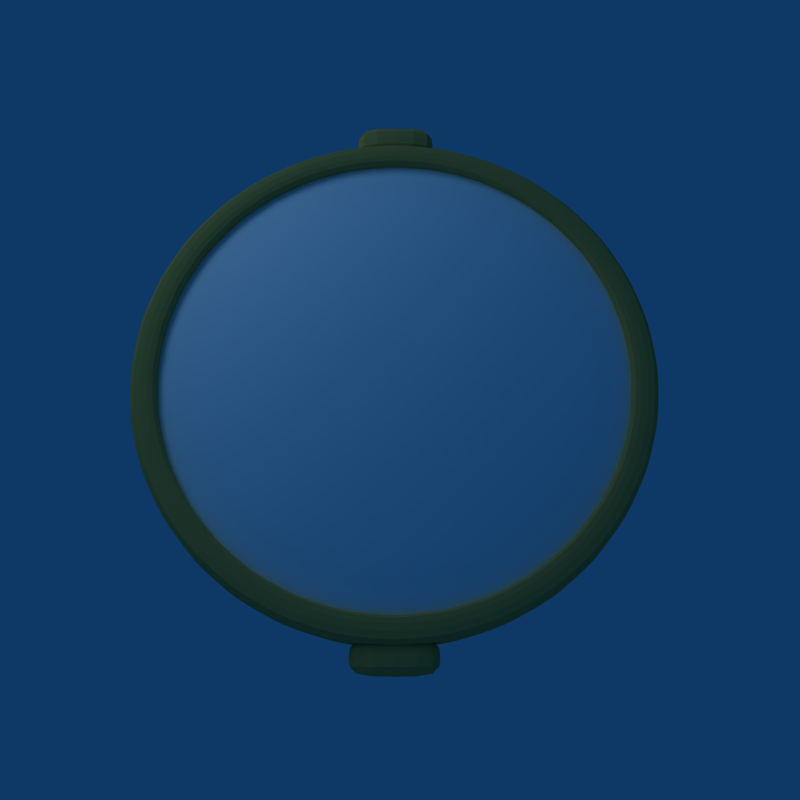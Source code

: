 # Source: compass.blend  (saved by Blender 2.48.1; exported with 4.5.12 LTS)
import bpy
from mathutils import Matrix  # noqa: F401  (used for matrix-valued properties, if any)

bpy.ops.wm.read_factory_settings(use_empty=True)
scene = bpy.context.scene
scene.name = 'Scene'

# ---- collections
col_collection_1 = bpy.data.collections.new('Collection 1'); scene.collection.children.link(col_collection_1)

# ---- materials (node trees are filled in below, after node groups)
mat_material_009 = bpy.data.materials.new('Material.009')
mat_material_009.alpha_threshold = 0.0
mat_material_009.diffuse_color = (0.08015, 0.08015, 0.08015, 1.0)
mat_material_009.roughness = 0.5
mat_material_009.line_color = (0.0, 0.0, 0.0, 1.0)
mat_material = bpy.data.materials.new('Material')
mat_material.alpha_threshold = 0.0
mat_material.preview_render_type = 'FLAT'
mat_material.diffuse_color = (0.8382, 0.8253, 0.7542, 1.0)
mat_material.roughness = 0.5
mat_material.line_color = (0.0, 0.0, 0.0, 1.0)
mat_material_004 = bpy.data.materials.new('Material.004')
mat_material_004.alpha_threshold = 0.0
mat_material_004.diffuse_color = (0.6757, 0.00888, 0.00888, 1.0)
mat_material_004.roughness = 0.5
mat_material_004.specular_intensity = 0.0
mat_material_004.line_color = (0.0, 0.0, 0.0, 1.0)
mat_material_005 = bpy.data.materials.new('Material.005')
mat_material_005.alpha_threshold = 0.0
mat_material_005.diffuse_color = (1.0, 1.0, 1.0, 1.0)
mat_material_005.roughness = 0.5
mat_material_005.specular_intensity = 0.6727
mat_material_005.line_color = (0.0, 0.0, 0.0, 0.2898)
mat_material_003 = bpy.data.materials.new('Material.003')
mat_material_003.alpha_threshold = 0.0
mat_material_003.diffuse_color = (0.4118, 0.4118, 0.4118, 1.0)
mat_material_003.roughness = 0.5
mat_material_003.line_color = (0.0, 0.0, 0.0, 1.0)
mat_material_001 = bpy.data.materials.new('Material.001')
mat_material_001.alpha_threshold = 0.0
mat_material_001.preview_render_type = 'FLAT'
mat_material_001.diffuse_color = (0.7742, 0.6437, 0.3298, 1.0)
mat_material_001.roughness = 0.5
mat_material_001.specular_intensity = 0.3465
mat_material_001.line_color = (0.0, 0.0, 0.0, 1.0)

# ---- material node trees

# ---- world
world_world = bpy.data.worlds.new('World'); scene.world = world_world
world_world.color = (0.05656, 0.2208, 0.4)
world_world.use_sun_shadow = False
world_world.sun_shadow_jitter_overblur = 0.0
world_world.cycles.sampling_method = 'MANUAL'
world_world.cycles.sample_map_resolution = 256

# ---- cameras
cam_camera = bpy.data.cameras.new('Camera')
cam_camera.passepartout_alpha = 0.2
cam_camera.clip_end = 100.0
cam_camera.lens = 35.0
cam_camera.ortho_scale = 7.314
cam_camera.show_passepartout = False
cam_camera.show_safe_areas = True
cam_camera.dof.focus_distance = 0.0
cam_camera.dof.aperture_fstop = 128.0

# ---- lights
light_spot_002 = bpy.data.lights.new('Spot.002', 'POINT')
light_spot_002.transmission_factor = 0.0
light_spot_002.cutoff_distance = 30.0
light_spot_002.energy = 40.41
light_spot_002.shadow_buffer_clip_start = 1.001
light_spot_002.shadow_soft_size = 1.0
light_spot_002.shadow_maximum_resolution = 0.006
light_spot_002.use_absolute_resolution = True
light_spot_002.cycles.use_multiple_importance_sampling = False
light_spot_001 = bpy.data.lights.new('Spot.001', 'POINT')
light_spot_001.transmission_factor = 0.0
light_spot_001.cutoff_distance = 30.0
light_spot_001.energy = 64.4
light_spot_001.shadow_buffer_clip_start = 1.001
light_spot_001.shadow_soft_size = 1.0
light_spot_001.shadow_maximum_resolution = 0.006
light_spot_001.use_absolute_resolution = True
light_spot_001.cycles.use_multiple_importance_sampling = False
light_spot = bpy.data.lights.new('Spot', 'POINT')
light_spot.transmission_factor = 0.0
light_spot.cutoff_distance = 30.0
light_spot.energy = 100.0
light_spot.shadow_buffer_clip_start = 1.001
light_spot.shadow_soft_size = 1.0
light_spot.shadow_maximum_resolution = 0.006
light_spot.use_absolute_resolution = True
light_spot.cycles.use_multiple_importance_sampling = False

# ---- meshes
me_plane_002 = bpy.data.meshes.new('Plane.002')
me_plane_002.from_pydata([(-0.1703, -0.04564, 0.0), (-0.1703, 0.04564, 0.0), (-0.529, 0.01026, 0.0), (-0.529, -0.01026, 0.0), (-0.1732, 0.4999, 0.0), (-0.1537, 0.5063, 0.0), (-0.01344, 0.1702, 0.0), (-0.1003, 0.142, 0.0), (0.09987, 0.1334, 0.0), (0.1535, 0.05957, 0.0), (0.434, 0.3026, 0.0), (0.4219, 0.3192, 0.0), (0.434, -0.3026, 0.0), (0.4219, -0.3192, 0.0), (0.09987, -0.1334, 0.0), (0.1535, -0.05957, 0.0), (-0.01344, -0.1702, 0.0), (-0.1003, -0.142, 0.0), (-0.1732, -0.4999, 0.0), (-0.1537, -0.5063, 0.0), (0.1273, 0.1273, 0.006921), (0.1497, 0.1001, 0.006921), (0.1664, 0.06892, 0.006921), (0.1766, 0.03513, 0.006921), (0.1801, -1.056e-07, 0.006921), (0.1766, -0.03513, 0.006921), (0.1664, -0.06892, 0.006921), (0.1497, -0.1001, 0.006921), (0.1273, -0.1273, 0.006921), (0.1001, -0.1497, 0.006921), (0.06892, -0.1664, 0.006921), (0.03513, -0.1766, 0.006921), (-1.747e-07, -0.1801, 0.006921), (-0.03513, -0.1766, 0.006921), (-0.06892, -0.1664, 0.006921), (-0.1001, -0.1497, 0.006921), (-0.1273, -0.1273, 0.006921), (-0.1497, -0.1001, 0.006921), (-0.1664, -0.06892, 0.006921), (-0.1766, -0.03513, 0.006921), (-0.1801, 5.473e-08, 0.006921), (-0.1766, 0.03513, 0.006921), (-0.1664, 0.06892, 0.006921), (-0.1497, 0.1001, 0.006921), (-0.1273, 0.1273, 0.006921), (-0.1001, 0.1497, 0.006921), (-0.06892, 0.1664, 0.006921), (-0.03513, 0.1766, 0.006921), (1.73e-07, 0.1801, 0.006921), (0.03513, 0.1766, 0.006921), (0.06892, 0.1664, 0.006921), (0.1001, 0.1497, 0.006921), (0.09699, 0.09699, 0.01192), (0.114, 0.0762, 0.01192), (0.1267, 0.05249, 0.01192), (0.1345, 0.02676, 0.01192), (0.1372, -1.158e-07, 0.01192), (0.1345, -0.02676, 0.01192), (0.1267, -0.05249, 0.01192), (0.114, -0.0762, 0.01192), (0.09699, -0.09699, 0.01192), (0.0762, -0.114, 0.01192), (0.05249, -0.1267, 0.01192), (0.02676, -0.1345, 0.01192), (-1.584e-07, -0.1372, 0.01192), (-0.02676, -0.1345, 0.01192), (-0.05249, -0.1267, 0.01192), (-0.0762, -0.114, 0.01192), (-0.09699, -0.09699, 0.01192), (-0.114, -0.0762, 0.01192), (-0.1267, -0.05249, 0.01192), (-0.1345, -0.02676, 0.01192), (-0.1372, 1.418e-08, 0.01192), (-0.1345, 0.02676, 0.01192), (-0.1267, 0.05249, 0.01192), (-0.114, 0.0762, 0.01192), (-0.09699, 0.09699, 0.01192), (-0.0762, 0.114, 0.01192), (-0.05249, 0.1267, 0.01192), (-0.02676, 0.1345, 0.01192), (1.145e-07, 0.1372, 0.01192), (0.02676, 0.1345, 0.01192), (0.05249, 0.1267, 0.01192), (0.0762, 0.114, 0.01192), (0.07358, -0.225, 0.003114), (0.0648, -0.2277, 0.003114), (-0.0006694, -0.1754, 0.003399), (0.0874, -0.1485, 0.003399), (0.1613, 0.03961, 0.003399), (0.1597, -0.05247, 0.003399), (0.2365, -0.008721, 0.003114), (0.2367, 0.0004602, 0.003114), (0.0727, 0.2253, 0.003114), (0.08139, 0.2223, 0.003114), (0.0924, 0.1381, 0.003399), (0.005325, 0.168, 0.003399), (-0.165, 0.05936, 0.003399), (-0.1096, 0.1329, 0.003399), (-0.1862, 0.1461, 0.003114), (-0.1918, 0.1388, 0.003114), (-0.1912, -0.1395, 0.003114), (-0.1965, -0.132, 0.003114), (-0.1671, -0.06082, 0.003399), (-0.1143, -0.1363, 0.003399), (-0.275, 0.7039, 0.003417), (-0.1757, 0.734, 0.003417), (-0.2208, 0.8098, 0.003096), (-0.2718, 0.7944, 0.003096), (0.6123, 0.4248, 0.003077), (0.6973, 0.4901, 0.003077), (0.7177, 0.4611, 0.003436), (0.6321, 0.3956, 0.003436), (0.6306, 0.4481, 0.003077), (0.6733, 0.4809, 0.003077), (0.61, 0.5424, 0.003077), (0.5826, 0.5213, 0.003077), (0.6982, -0.3772, 0.003114), (0.6825, -0.4219, 0.003114), (0.6667, -0.4427, 0.003114), (0.6215, -0.4683, 0.003114), (0.6335, -0.4001, 0.003114), (0.7199, -0.4064, 0.003114), (0.7224, -0.4228, 0.003114), (0.6523, -0.4838, 0.003114), (0.6738, -0.4804, 0.003114), (-0.2641, -0.7973, 0.003114), (-0.2478, -0.7174, 0.003114), (-0.2039, -0.7277, 0.003114), (-0.2202, -0.8077, 0.003114), (-0.1118, -0.8317, 0.003114), (-0.09552, -0.7518, 0.003114), (-0.1383, -0.7411, 0.003114), (-0.1546, -0.821, 0.003114), (-0.1978, -0.7826, 0.003114), (-0.1928, -0.7566, 0.003114), (-0.1657, -0.7623, 0.003114), (-0.1707, -0.7882, 0.003114), (-0.7469, 0.08752, 0.003092), (-0.7483, 0.03298, 0.003092), (-0.836, 0.03533, 0.003421), (-0.8344, 0.09789, 0.003421), (-0.8387, 0.01184, 0.003421), (-0.8384, -0.008553, 0.003421), (-0.7535, -0.01073, 0.003092), (-0.7508, 0.006247, 0.003092), (0.6598, -0.4228, 0.003114), (0.6776, -0.3748, 0.003114), (0.6158, -0.4481, 0.003114)], [], [(3, 0, 1, 2), (4, 7, 6, 5), (11, 8, 9, 10), (12, 15, 14, 13), (19, 16, 17, 18), (21, 20, 52, 53), (22, 21, 53, 54), (23, 22, 54, 55), (24, 23, 55, 56), (25, 24, 56, 57), (26, 25, 57, 58), (27, 26, 58, 59), (28, 27, 59, 60), (29, 28, 60, 61), (30, 29, 61, 62), (31, 30, 62, 63), (32, 31, 63, 64), (33, 32, 64, 65), (34, 33, 65, 66), (35, 34, 66, 67), (36, 35, 67, 68), (37, 36, 68, 69), (38, 37, 69, 70), (39, 38, 70, 71), (40, 39, 71, 72), (41, 40, 72, 73), (42, 41, 73, 74), (43, 42, 74, 75), (44, 43, 75, 76), (45, 44, 76, 77), (46, 45, 77, 78), (47, 46, 78, 79), (48, 47, 79, 80), (49, 48, 80, 81), (50, 49, 81, 82), (51, 50, 82, 83), (20, 51, 83, 52), (84, 87, 86, 85), (91, 88, 89, 90), (92, 95, 94, 93), (99, 96, 97, 98), (100, 103, 102, 101), (107, 104, 105, 106), (108, 111, 110, 109), (108, 109, 113, 112), (112, 113, 114, 115), (116, 117, 122, 121), (118, 119, 123, 124), (128, 127, 126, 125), (129, 130, 131, 132), (136, 135, 134, 133), (137, 140, 139, 138), (144, 141, 142, 143), (145, 118, 117), (116, 145, 117), (145, 119, 118), (147, 119, 145), (145, 146, 147), (120, 147, 146), (146, 145, 116)])
me_plane_002.materials.append(mat_material_009)
me_plane_002.use_remesh_preserve_volume = False
me_plane_002.use_remesh_preserve_attributes = False
me_plane_002.use_mirror_vertex_groups = False
me_plane_002.update()
me_cylinder_003 = bpy.data.meshes.new('Cylinder.003')
me_cylinder_003.from_pydata([(0.6625, 0.6625, -0.002574), (0.779, 0.5205, -0.002574), (0.8656, 0.3586, -0.002574), (0.9189, 0.1828, -0.002574), (0.9369, -2.104e-06, -0.002574), (0.9189, -0.1828, -0.002574), (0.8656, -0.3586, -0.002574), (0.779, -0.5205, -0.002574), (0.6625, -0.6625, -0.002574), (0.5205, -0.779, -0.002574), (0.3586, -0.8656, -0.002574), (0.1828, -0.9189, -0.002574), (8.712e-07, -0.9369, -0.002574), (-0.1828, -0.9189, -0.002574), (-0.3586, -0.8656, -0.002574), (-0.5205, -0.779, -0.002574), (-0.6625, -0.6625, -0.002574), (-0.779, -0.5205, -0.002574), (-0.8656, -0.3586, -0.002574), (-0.9189, -0.1828, -0.002574), (-0.9369, -3.846e-06, -0.002574), (-0.9189, 0.1828, -0.002574), (-0.8656, 0.3585, -0.002574), (-0.779, 0.5205, -0.002574), (-0.6625, 0.6625, -0.002574), (-0.5205, 0.779, -0.002574), (-0.3586, 0.8656, -0.002574), (-0.1828, 0.9189, -0.002574), (-6.821e-06, 0.9369, -0.002574), (0.1828, 0.9189, -0.002574), (0.3585, 0.8656, -0.002574), (0.5205, 0.779, -0.002574), (0.0, 0.0, -0.002574)], [], [(1, 0, 32), (32, 2, 1), (32, 3, 2), (32, 4, 3), (32, 5, 4), (32, 6, 5), (32, 7, 6), (32, 8, 7), (32, 9, 8), (32, 10, 9), (32, 11, 10), (32, 12, 11), (32, 13, 12), (32, 14, 13), (32, 15, 14), (32, 16, 15), (32, 17, 16), (32, 18, 17), (32, 19, 18), (32, 20, 19), (32, 21, 20), (32, 22, 21), (32, 23, 22), (32, 24, 23), (32, 25, 24), (32, 26, 25), (32, 27, 26), (32, 28, 27), (32, 29, 28), (32, 30, 29), (32, 31, 30), (32, 0, 31)])
me_cylinder_003.materials.append(mat_material)
me_cylinder_003.use_remesh_preserve_volume = False
me_cylinder_003.use_remesh_preserve_attributes = False
me_cylinder_003.use_mirror_vertex_groups = False
me_cylinder_003.update()
me_plane_001 = bpy.data.meshes.new('Plane.001')
me_plane_001.from_pydata([(0.001497, 0.001241, 0.005147), (-0.02211, 0.001241, -0.0004055), (-3.587e-05, 0.1973, 0.06433), (-0.07591, 0.1973, 0.008983), (0.001595, 0.7537, 0.0045), (-0.005995, 0.7537, 0.0008775), (0.02901, 0.02901, -0.008816), (0.0379, 0.0157, -0.008816), (0.04103, 1.373e-07, -0.008816), (0.0379, -0.0157, -0.008816), (0.02901, -0.02901, -0.008816), (0.0157, -0.0379, -0.008816), (1.867e-07, -0.04103, -0.008816), (-0.0157, -0.0379, -0.008816), (-0.02901, -0.02901, -0.008816), (-0.0379, -0.0157, -0.008816), (-0.04103, 1.433e-07, -0.008816), (-0.0379, 0.0157, -0.008816), (-0.02901, 0.02901, -0.008816), (-0.0157, 0.0379, -0.008816), (2.099e-07, 0.04103, -0.008816), (0.0157, 0.0379, -0.008816), (0.02682, 0.02682, 0.01471), (0.03504, 0.01451, 0.01471), (0.03793, 9.136e-08, 0.01471), (0.03504, -0.01451, 0.01471), (0.02682, -0.02682, 0.01471), (0.01451, -0.03504, 0.01471), (1.079e-07, -0.03793, 0.01471), (-0.01451, -0.03504, 0.01471), (-0.02682, -0.02682, 0.01471), (-0.03504, -0.01451, 0.01471), (-0.03793, 2.416e-07, 0.01471), (-0.03504, 0.01451, 0.01471), (-0.02682, 0.02682, 0.01471), (-0.01451, 0.03504, 0.01471), (3.056e-07, 0.03793, 0.01471), (0.01451, 0.03504, 0.01471), (1.812e-07, 1.415e-07, -0.008816), (1.872e-07, 1.515e-07, 0.03141), (0.006452, 0.01558, 0.03141), (2.422e-07, 0.01686, 0.03141), (-0.006451, 0.01558, 0.03141), (-0.01192, 0.01192, 0.03141), (-0.01557, 0.006452, 0.03141), (-0.01686, 1.954e-07, 0.03141), (-0.01557, -0.006451, 0.03141), (-0.01192, -0.01192, 0.03141), (-0.006451, -0.01557, 0.03141), (1.543e-07, -0.01686, 0.03141), (0.006452, -0.01557, 0.03141), (0.01192, -0.01192, 0.03141), (0.01558, -0.006451, 0.03141), (0.01686, 1.287e-07, 0.03141), (0.01558, 0.006452, 0.03141), (0.01192, 0.01192, 0.03141), (0.02238, 0.001241, -0.0004055), (0.0666, 0.1973, 0.008983), (0.009562, 0.7537, 0.0008775), (-0.02545, 0.001241, -0.002055), (-0.08957, 0.1973, 0.007745), (-0.008581, 0.7516, -0.0001119), (0.02756, 0.001241, -0.002055), (0.08026, 0.1973, 0.007745), (0.01206, 0.7516, -0.0001119)], [], [(1, 0, 2, 3), (3, 2, 4, 5), (38, 6, 7), (38, 7, 8), (38, 8, 9), (38, 9, 10), (38, 10, 11), (38, 11, 12), (38, 12, 13), (38, 13, 14), (38, 14, 15), (38, 15, 16), (38, 16, 17), (38, 17, 18), (38, 18, 19), (38, 19, 20), (38, 20, 21), (38, 21, 6), (6, 22, 23, 7), (7, 23, 24, 8), (8, 24, 25, 9), (9, 25, 26, 10), (10, 26, 27, 11), (11, 27, 28, 12), (12, 28, 29, 13), (13, 29, 30, 14), (14, 30, 31, 15), (15, 31, 32, 16), (16, 32, 33, 17), (17, 33, 34, 18), (18, 34, 35, 19), (19, 35, 36, 20), (20, 36, 37, 21), (21, 37, 22, 6), (22, 37, 40, 55), (37, 36, 41, 40), (36, 35, 42, 41), (35, 34, 43, 42), (34, 33, 44, 43), (33, 32, 45, 44), (32, 31, 46, 45), (31, 30, 47, 46), (30, 29, 48, 47), (29, 28, 49, 48), (28, 27, 50, 49), (27, 26, 51, 50), (26, 25, 52, 51), (25, 24, 53, 52), (24, 23, 54, 53), (23, 22, 55, 54), (39, 54, 55), (39, 53, 54), (39, 52, 53), (39, 51, 52), (39, 50, 51), (39, 49, 50), (39, 48, 49), (39, 47, 48), (39, 46, 47), (39, 45, 46), (39, 44, 45), (39, 43, 44), (39, 42, 43), (39, 41, 42), (39, 40, 41), (39, 55, 40), (2, 0, 56, 57), (4, 2, 57, 58), (1, 3, 60, 59), (3, 5, 61, 60), (57, 56, 62, 63), (58, 57, 63, 64)])
me_plane_001.polygons.foreach_set('use_smooth', [True] * 72)
_uv = me_plane_001.uv_layers.new(name='UVTex')
_uv.uv.foreach_set('vector', [0.0, 1.0, 0.0, 0.0, 1.0, 0.0, 1.0, 1.0, 0.0, 1.0, 0.0, 0.0, 1.0, 0.0, 1.0, 1.0, 0.0, 1.0, 0.0, 0.0, 1.0, 0.0, 0.0, 1.0, 0.0, 0.0, 1.0, 0.0, 0.0, 1.0, 0.0, 0.0, 1.0, 0.0, 0.0, 1.0, 0.0, 0.0, 1.0, 0.0, 0.0, 1.0, 0.0, 0.0, 1.0, 0.0, 0.0, 1.0, 0.0, 0.0, 1.0, 0.0, 0.0, 1.0, 0.0, 0.0, 1.0, 0.0, 0.0, 1.0, 0.0, 0.0, 1.0, 0.0, 0.0, 1.0, 0.0, 0.0, 1.0, 0.0, 0.0, 1.0, 0.0, 0.0, 1.0, 0.0, 0.0, 1.0, 0.0, 0.0, 1.0, 0.0, 0.0, 1.0, 0.0, 0.0, 1.0, 0.0, 0.0, 1.0, 0.0, 0.0, 1.0, 0.0, 0.0, 1.0, 0.0, 0.0, 1.0, 0.0, 0.0, 1.0, 0.0, 0.0, 1.0, 0.0, 0.0, 1.0, 0.0, 0.0, 1.0, 0.0, 0.0, 1.0, 1.0, 1.0, 1.0, 0.0, 0.0, 0.0, 0.0, 1.0, 1.0, 1.0, 1.0, 0.0, 0.0, 0.0, 0.0, 1.0, 1.0, 1.0, 1.0, 0.0, 0.0, 0.0, 0.0, 1.0, 1.0, 1.0, 1.0, 0.0, 0.0, 0.0, 0.0, 1.0, 1.0, 1.0, 1.0, 0.0, 0.0, 0.0, 0.0, 1.0, 1.0, 1.0, 1.0, 0.0, 0.0, 0.0, 0.0, 1.0, 1.0, 1.0, 1.0, 0.0, 0.0, 0.0, 0.0, 1.0, 1.0, 1.0, 1.0, 0.0, 0.0, 0.0, 0.0, 1.0, 1.0, 1.0, 1.0, 0.0, 0.0, 0.0, 0.0, 1.0, 1.0, 1.0, 1.0, 0.0, 0.0, 0.0, 0.0, 1.0, 1.0, 1.0, 1.0, 0.0, 0.0, 0.0, 0.0, 1.0, 1.0, 1.0, 1.0, 0.0, 0.0, 0.0, 0.0, 1.0, 1.0, 1.0, 1.0, 0.0, 0.0, 0.0, 0.0, 1.0, 1.0, 1.0, 1.0, 0.0, 0.0, 0.0, 0.0, 1.0, 1.0, 1.0, 1.0, 0.0, 0.0, 0.0, 0.0, 1.0, 1.0, 1.0, 1.0, 0.0, 0.0, 0.0, -4.187e-07, 1.527e-43, 3.444e+09, 8.408e-44, -4.823e-07, -1.402e-06, 1.269e-33, 1.224e-33, -1.402e-06, 1.64e-43, 3.444e+09, 8.408e-44, -4.187e-07, -1.402e-06, 1.269e-33, 0.0, -1.402e-06, 1.527e-43, 3.444e+09, 8.408e-44, -1.402e-06, -1.402e-06, 1.269e-33, 0.0, -1.402e-06, 1.527e-43, 3.444e+09, 8.408e-44, -1.402e-06, -1.244e-07, 1.269e-33, 0.0, -1.244e-07, 1.527e-43, 3.444e+09, 8.408e-44, -1.402e-06, -1.244e-07, 1.269e-33, 0.0, -1.244e-07, 1.527e-43, 3.444e+09, 8.408e-44, -1.244e-07, -1.244e-07, 1.269e-33, 0.0, -1.244e-07, 6.866e-44, -1.343e-06, -1.328e-07, 0.0, 0.0, 0.0, 0.0, -5.172e-07, 1.527e-43, 3.444e+09, 8.408e-44, -1.244e-07, -5.171e-07, 1.269e-33, 0.0, -5.171e-07, 1.527e-43, 3.444e+09, 8.408e-44, -5.172e-07, -1.334e-06, 1.269e-33, 0.0, -1.334e-06, 1.527e-43, 3.444e+09, 8.408e-44, -5.171e-07, -1.334e-06, 1.269e-33, 0.0, -1.334e-06, 1.527e-43, 3.444e+09, 8.408e-44, -1.334e-06, -1.334e-06, 1.269e-33, 0.0, -1.334e-06, 1.527e-43, 3.444e+09, 8.408e-44, -1.334e-06, -1.393e-06, 1.269e-33, 0.0, -1.393e-06, 1.527e-43, 3.444e+09, 8.408e-44, -1.334e-06, -1.393e-06, 1.269e-33, 0.0, -1.393e-06, 1.527e-43, 3.444e+09, 8.408e-44, -1.393e-06, -1.393e-06, 1.269e-33, 0.0, -1.393e-06, 1.527e-43, 3.444e+09, 8.408e-44, -1.393e-06, -4.186e-07, 1.269e-33, 0.0, -4.186e-07, 1.527e-43, 3.444e+09, 8.408e-44, -1.393e-06, -4.186e-07, 1.269e-33, 0.0, 0.0, 1.0, 1.0, 0.0, 0.0, 0.0, 0.0, 1.0, 1.0, 0.0, 0.0, 0.0, 0.0, 1.0, 1.0, 0.0, 0.0, 0.0, 0.0, 1.0, 1.0, 0.0, 0.0, 0.0, 0.0, 1.0, 1.0, 0.0, 0.0, 0.0, 0.0, 1.0, 1.0, 0.0, 0.0, 0.0, 0.0, 1.0, 1.0, 0.0, 0.0, 0.0, 0.0, 1.0, 1.0, 0.0, 0.0, 0.0, 0.0, 1.0, 1.0, 0.0, 0.0, 0.0, 0.0, 1.0, 1.0, 0.0, 0.0, 0.0, 0.0, 1.0, 1.0, 0.0, 0.0, 0.0, 0.0, 1.0, 1.0, 0.0, 0.0, 0.0, 0.0, 1.0, 1.0, 0.0, 0.0, 0.0, 0.0, 1.0, 1.0, 0.0, 0.0, 0.0, 0.0, 1.0, 1.0, 0.0, 0.0, 0.0, 0.0, 1.0, 1.0, 0.0, 0.0, 0.0, 0.0, 1.0, 0.0, 0.0, 1.0, 0.0, 1.0, 1.0, 0.0, 1.0, 0.0, 0.0, 1.0, 0.0, 1.0, 1.0, 0.0, 1.0, 0.0, 0.0, 1.0, 0.0, 1.0, 1.0, 0.0, 1.0, 0.0, 0.0, 1.0, 0.0, 1.0, 1.0, 0.0, 1.0, 0.0, 0.0, 1.0, 0.0, 1.0, 1.0, 0.0, 1.0, 0.0, 0.0, 1.0, 0.0, 1.0, 1.0])
_ca = me_plane_001.color_attributes.new('Col', 'BYTE_COLOR', 'CORNER')
_ca.data.foreach_set('color', [0.1529, 0.1529, 0.1529, 1.0, 0.1529, 0.1529, 0.1529, 1.0, 0.1529, 0.1529, 0.1529, 1.0, 0.1529, 0.1529, 0.1529, 1.0, 1.0, 0.0, 0.0, 1.0, 1.0, 0.0, 0.0, 1.0, 1.0, 0.0, 0.0, 1.0, 1.0, 0.0, 0.0, 1.0, 0.6795, 0.624, 0.3005, 1.0, 0.6795, 0.624, 0.3005, 1.0, 0.6795, 0.624, 0.3005, 1.0, 0.6795, 0.624, 0.3005, 1.0, 0.6795, 0.624, 0.3005, 1.0, 0.6795, 0.624, 0.3005, 1.0, 0.6795, 0.624, 0.3005, 1.0, 0.6795, 0.624, 0.3005, 1.0, 0.6795, 0.624, 0.3005, 1.0, 0.6795, 0.624, 0.3005, 1.0, 0.6795, 0.624, 0.3005, 1.0, 0.6795, 0.624, 0.3005, 1.0, 0.6795, 0.624, 0.3005, 1.0, 0.6795, 0.624, 0.3005, 1.0, 0.6795, 0.624, 0.3005, 1.0, 0.6795, 0.624, 0.3005, 1.0, 0.6795, 0.624, 0.3005, 1.0, 0.6795, 0.624, 0.3005, 1.0, 0.6795, 0.624, 0.3005, 1.0, 0.6795, 0.624, 0.3005, 1.0, 0.6795, 0.624, 0.3005, 1.0, 0.6795, 0.624, 0.3005, 1.0, 0.6795, 0.624, 0.3005, 1.0, 0.6795, 0.624, 0.3005, 1.0, 0.6795, 0.624, 0.3005, 1.0, 0.6795, 0.624, 0.3005, 1.0, 0.6795, 0.624, 0.3005, 1.0, 0.6795, 0.624, 0.3005, 1.0, 0.6795, 0.624, 0.3005, 1.0, 0.6795, 0.624, 0.3005, 1.0, 0.6795, 0.624, 0.3005, 1.0, 0.6795, 0.624, 0.3005, 1.0, 0.6795, 0.624, 0.3005, 1.0, 0.6795, 0.624, 0.3005, 1.0, 0.6795, 0.624, 0.3005, 1.0, 0.6795, 0.624, 0.3005, 1.0, 0.6795, 0.624, 0.3005, 1.0, 0.6795, 0.624, 0.3005, 1.0, 0.6795, 0.624, 0.3005, 1.0, 0.6795, 0.624, 0.3005, 1.0, 0.6795, 0.624, 0.3005, 1.0, 0.6795, 0.624, 0.3005, 1.0, 0.6795, 0.624, 0.3005, 1.0, 0.6795, 0.624, 0.3005, 1.0, 0.6795, 0.624, 0.3005, 1.0, 0.6795, 0.624, 0.3005, 1.0, 0.6795, 0.624, 0.3005, 1.0, 0.6795, 0.624, 0.3005, 1.0, 0.6795, 0.624, 0.3005, 1.0, 0.6795, 0.624, 0.3005, 1.0, 0.6795, 0.624, 0.3005, 1.0, 0.6795, 0.624, 0.3005, 1.0, 0.6795, 0.624, 0.3005, 1.0, 0.6795, 0.624, 0.3005, 1.0, 0.6795, 0.624, 0.3005, 1.0, 0.6795, 0.624, 0.3005, 1.0, 0.6795, 0.624, 0.3005, 1.0, 0.6795, 0.624, 0.3005, 1.0, 0.6795, 0.624, 0.3005, 1.0, 0.6795, 0.624, 0.3005, 1.0, 0.6795, 0.624, 0.3005, 1.0, 0.6795, 0.624, 0.3005, 1.0, 0.6795, 0.624, 0.3005, 1.0, 0.6795, 0.624, 0.3005, 1.0, 0.6795, 0.624, 0.3005, 1.0, 0.6795, 0.624, 0.3005, 1.0, 0.6795, 0.624, 0.3005, 1.0, 0.6795, 0.624, 0.3005, 1.0, 0.6795, 0.624, 0.3005, 1.0, 0.6795, 0.624, 0.3005, 1.0, 0.6795, 0.624, 0.3005, 1.0, 0.6795, 0.624, 0.3005, 1.0, 0.6795, 0.624, 0.3005, 1.0, 0.6795, 0.624, 0.3005, 1.0, 0.6795, 0.624, 0.3005, 1.0, 0.6795, 0.624, 0.3005, 1.0, 0.6795, 0.624, 0.3005, 1.0, 0.6795, 0.624, 0.3005, 1.0, 0.6795, 0.624, 0.3005, 1.0, 0.6795, 0.624, 0.3005, 1.0, 0.6795, 0.624, 0.3005, 1.0, 0.6795, 0.624, 0.3005, 1.0, 0.6795, 0.624, 0.3005, 1.0, 0.6795, 0.624, 0.3005, 1.0, 0.6795, 0.624, 0.3005, 1.0, 0.6795, 0.624, 0.3005, 1.0, 0.6795, 0.624, 0.3005, 1.0, 0.6795, 0.624, 0.3005, 1.0, 0.6795, 0.624, 0.3005, 1.0, 0.6795, 0.624, 0.3005, 1.0, 0.6795, 0.624, 0.3005, 1.0, 0.6795, 0.624, 0.3005, 1.0, 0.6795, 0.624, 0.3005, 1.0, 0.6795, 0.624, 0.3005, 1.0, 0.6795, 0.624, 0.3005, 1.0, 0.6795, 0.624, 0.3005, 1.0, 0.6795, 0.624, 0.3005, 1.0, 0.6795, 0.624, 0.3005, 1.0, 0.6795, 0.624, 0.3005, 1.0, 0.6795, 0.624, 0.3005, 1.0, 0.6795, 0.624, 0.3005, 1.0, 0.6795, 0.624, 0.3005, 1.0, 0.6795, 0.624, 0.3005, 1.0, 0.6795, 0.624, 0.3005, 1.0, 0.6795, 0.624, 0.3005, 1.0, 0.6795, 0.624, 0.3005, 1.0, 0.6795, 0.624, 0.3005, 1.0, 0.6795, 0.624, 0.3005, 1.0, 0.6795, 0.624, 0.3005, 1.0, 0.6795, 0.624, 0.3005, 1.0, 0.6795, 0.624, 0.3005, 1.0, 0.6795, 0.624, 0.3005, 1.0, 0.6795, 0.624, 0.3005, 1.0, 0.6795, 0.624, 0.3005, 1.0, 0.6795, 0.624, 0.3005, 1.0, 0.6795, 0.624, 0.3005, 1.0, 0.6795, 0.624, 0.3005, 1.0, 0.6795, 0.624, 0.3005, 1.0, 0.6795, 0.624, 0.3005, 1.0, 0.6795, 0.624, 0.3005, 1.0, 0.6795, 0.624, 0.3005, 1.0, 0.6795, 0.624, 0.3005, 1.0, 0.6795, 0.624, 0.3005, 1.0, 0.6795, 0.624, 0.3005, 1.0, 0.6795, 0.624, 0.3005, 1.0, 0.6795, 0.624, 0.3005, 1.0, 0.6795, 0.624, 0.3005, 1.0, 0.6795, 0.624, 0.3005, 1.0, 0.6795, 0.624, 0.3005, 1.0, 0.6795, 0.624, 0.3005, 1.0, 0.6795, 0.624, 0.3005, 1.0, 0.6795, 0.624, 0.3005, 1.0, 0.6795, 0.624, 0.3005, 1.0, 0.6795, 0.624, 0.3005, 1.0, 0.6795, 0.624, 0.3005, 1.0, 0.6795, 0.624, 0.3005, 1.0, 0.6795, 0.624, 0.3005, 1.0, 0.6795, 0.624, 0.3005, 1.0, 0.6795, 0.624, 0.3005, 1.0, 0.6795, 0.624, 0.3005, 1.0, 0.6795, 0.624, 0.3005, 1.0, 0.6795, 0.624, 0.3005, 1.0, 0.6795, 0.624, 0.3005, 1.0, 0.6795, 0.624, 0.3005, 1.0, 0.6795, 0.624, 0.3005, 1.0, 0.6795, 0.624, 0.3005, 1.0, 0.6795, 0.624, 0.3005, 1.0, 0.6795, 0.624, 0.3005, 1.0, 0.6795, 0.624, 0.3005, 1.0, 0.6795, 0.624, 0.3005, 1.0, 0.6795, 0.624, 0.3005, 1.0, 0.6795, 0.624, 0.3005, 1.0, 0.6795, 0.624, 0.3005, 1.0, 0.6795, 0.624, 0.3005, 1.0, 0.6795, 0.624, 0.3005, 1.0, 0.6795, 0.624, 0.3005, 1.0, 0.6795, 0.624, 0.3005, 1.0, 0.6795, 0.624, 0.3005, 1.0, 0.6795, 0.624, 0.3005, 1.0, 0.6795, 0.624, 0.3005, 1.0, 0.6795, 0.624, 0.3005, 1.0, 0.6795, 0.624, 0.3005, 1.0, 0.6795, 0.624, 0.3005, 1.0, 0.6795, 0.624, 0.3005, 1.0, 0.6795, 0.624, 0.3005, 1.0, 0.6795, 0.624, 0.3005, 1.0, 0.6795, 0.624, 0.3005, 1.0, 0.6795, 0.624, 0.3005, 1.0, 0.6795, 0.624, 0.3005, 1.0, 0.6795, 0.624, 0.3005, 1.0, 0.6795, 0.624, 0.3005, 1.0, 0.6795, 0.624, 0.3005, 1.0, 0.6795, 0.624, 0.3005, 1.0, 0.6795, 0.624, 0.3005, 1.0, 0.6795, 0.624, 0.3005, 1.0, 0.6795, 0.624, 0.3005, 1.0, 0.6795, 0.624, 0.3005, 1.0, 0.6795, 0.624, 0.3005, 1.0, 0.6795, 0.624, 0.3005, 1.0, 0.6795, 0.624, 0.3005, 1.0, 0.6795, 0.624, 0.3005, 1.0, 0.6795, 0.624, 0.3005, 1.0, 0.6795, 0.624, 0.3005, 1.0, 0.6795, 0.624, 0.3005, 1.0, 0.6795, 0.624, 0.3005, 1.0, 0.6795, 0.624, 0.3005, 1.0, 0.6795, 0.624, 0.3005, 1.0, 0.6795, 0.624, 0.3005, 1.0, 0.6795, 0.624, 0.3005, 1.0, 0.6795, 0.624, 0.3005, 1.0, 0.6795, 0.624, 0.3005, 1.0, 0.6795, 0.624, 0.3005, 1.0, 0.6795, 0.624, 0.3005, 1.0, 0.6795, 0.624, 0.3005, 1.0, 0.6795, 0.624, 0.3005, 1.0, 0.6795, 0.624, 0.3005, 1.0, 0.6795, 0.624, 0.3005, 1.0, 0.6795, 0.624, 0.3005, 1.0, 0.6795, 0.624, 0.3005, 1.0, 0.6795, 0.624, 0.3005, 1.0, 0.6795, 0.624, 0.3005, 1.0, 0.6795, 0.624, 0.3005, 1.0, 0.6795, 0.624, 0.3005, 1.0, 0.6795, 0.624, 0.3005, 1.0, 0.6795, 0.624, 0.3005, 1.0, 0.6795, 0.624, 0.3005, 1.0, 0.6795, 0.624, 0.3005, 1.0, 0.6795, 0.624, 0.3005, 1.0, 0.6795, 0.624, 0.3005, 1.0, 0.6795, 0.624, 0.3005, 1.0, 0.6795, 0.624, 0.3005, 1.0, 0.6795, 0.624, 0.3005, 1.0, 0.6795, 0.624, 0.3005, 1.0, 0.6795, 0.624, 0.3005, 1.0, 0.6795, 0.624, 0.3005, 1.0, 0.6795, 0.624, 0.3005, 1.0, 0.6795, 0.624, 0.3005, 1.0, 0.6795, 0.624, 0.3005, 1.0, 0.6795, 0.624, 0.3005, 1.0, 0.6795, 0.624, 0.3005, 1.0, 0.6795, 0.624, 0.3005, 1.0, 0.6795, 0.624, 0.3005, 1.0, 0.6795, 0.624, 0.3005, 1.0, 0.6795, 0.624, 0.3005, 1.0, 0.1529, 0.1529, 0.1529, 1.0, 0.1529, 0.1529, 0.1529, 1.0, 0.1529, 0.1529, 0.1529, 1.0, 0.1529, 0.1529, 0.1529, 1.0, 1.0, 0.0, 0.0, 1.0, 1.0, 0.0, 0.0, 1.0, 1.0, 0.0, 0.0, 1.0, 1.0, 0.0, 0.0, 1.0, 0.1529, 0.1529, 0.1529, 1.0, 0.1529, 0.1529, 0.1529, 1.0, 0.1529, 0.1529, 0.1529, 1.0, 0.1529, 0.1529, 0.1529, 1.0, 1.0, 0.0, 0.0, 1.0, 1.0, 0.0, 0.0, 1.0, 1.0, 0.0, 0.0, 1.0, 1.0, 0.0, 0.0, 1.0, 0.1529, 0.1529, 0.1529, 1.0, 0.1529, 0.1529, 0.1529, 1.0, 0.1529, 0.1529, 0.1529, 1.0, 0.1529, 0.1529, 0.1529, 1.0, 1.0, 0.0, 0.0, 1.0, 1.0, 0.0, 0.0, 1.0, 1.0, 0.0, 0.0, 1.0, 1.0, 0.0, 0.0, 1.0])
me_plane_001.materials.append(mat_material_004)
me_plane_001.use_remesh_preserve_volume = False
me_plane_001.use_remesh_preserve_attributes = False
me_plane_001.use_mirror_vertex_groups = False
me_plane_001.update()
me_circle = bpy.data.meshes.new('Circle')
me_circle.from_pydata([(0.4162, 0.4162, 0.1171), (0.4894, 0.327, 0.1171), (0.5438, 0.2253, 0.1171), (0.5773, 0.1148, 0.1171), (0.5886, 4.444e-08, 0.1171), (0.5773, -0.1148, 0.1171), (0.5438, -0.2253, 0.1171), (0.4894, -0.327, 0.1171), (0.4162, -0.4162, 0.1171), (0.327, -0.4894, 0.1171), (0.2253, -0.5438, 0.1171), (0.1148, -0.5773, 0.1171), (-1.918e-07, -0.5886, 0.1171), (-0.1148, -0.5773, 0.1171), (-0.2253, -0.5438, 0.1171), (-0.327, -0.4894, 0.1171), (-0.4162, -0.4162, 0.1171), (-0.4894, -0.327, 0.1171), (-0.5438, -0.2253, 0.1171), (-0.5773, -0.1148, 0.1171), (-0.5886, 5.684e-07, 0.1171), (-0.5773, 0.1148, 0.1171), (-0.5438, 0.2253, 0.1171), (-0.4894, 0.327, 0.1171), (-0.4162, 0.4162, 0.1171), (-0.327, 0.4894, 0.1171), (-0.2253, 0.5438, 0.1171), (-0.1148, 0.5773, 0.1171), (9.45e-07, 0.5886, 0.1171), (0.1148, 0.5773, 0.1171), (0.2253, 0.5438, 0.1171), (0.327, 0.4894, 0.1171), (0.0, 0.0, 0.1744), (0.6671, 0.6671, 0.03193), (0.7844, 0.5241, 0.03193), (0.8716, 0.361, 0.03193), (0.9252, 0.184, 0.03193), (0.9434, 7.122e-08, 0.03193), (0.9252, -0.184, 0.03193), (0.8716, -0.361, 0.03193), (0.7844, -0.5241, 0.03193), (0.6671, -0.6671, 0.03193), (0.5241, -0.7844, 0.03193), (0.361, -0.8716, 0.03193), (0.184, -0.9252, 0.03193), (-3.074e-07, -0.9434, 0.03193), (-0.184, -0.9252, 0.03193), (-0.361, -0.8716, 0.03193), (-0.5241, -0.7844, 0.03193), (-0.6671, -0.6671, 0.03193), (-0.7844, -0.5241, 0.03193), (-0.8716, -0.361, 0.03193), (-0.9252, -0.184, 0.03193), (-0.9434, 9.109e-07, 0.03193), (-0.9252, 0.184, 0.03193), (-0.8716, 0.361, 0.03193), (-0.7844, 0.5241, 0.03193), (-0.6671, 0.6671, 0.03193), (-0.5241, 0.7844, 0.03193), (-0.361, 0.8716, 0.03193), (-0.184, 0.9252, 0.03193), (1.514e-06, 0.9434, 0.03193), (0.184, 0.9252, 0.03193), (0.361, 0.8716, 0.03193), (0.5241, 0.7844, 0.03193)], [], [(1, 0, 32), (2, 1, 32), (3, 2, 32), (4, 3, 32), (5, 4, 32), (6, 5, 32), (7, 6, 32), (8, 7, 32), (9, 8, 32), (10, 9, 32), (11, 10, 32), (12, 11, 32), (13, 12, 32), (14, 13, 32), (15, 14, 32), (16, 15, 32), (17, 16, 32), (18, 17, 32), (19, 18, 32), (20, 19, 32), (21, 20, 32), (22, 21, 32), (23, 22, 32), (24, 23, 32), (25, 24, 32), (26, 25, 32), (27, 26, 32), (28, 27, 32), (29, 28, 32), (30, 29, 32), (31, 30, 32), (0, 31, 32), (0, 1, 34, 33), (1, 2, 35, 34), (2, 3, 36, 35), (3, 4, 37, 36), (4, 5, 38, 37), (5, 6, 39, 38), (6, 7, 40, 39), (7, 8, 41, 40), (8, 9, 42, 41), (9, 10, 43, 42), (10, 11, 44, 43), (11, 12, 45, 44), (12, 13, 46, 45), (13, 14, 47, 46), (14, 15, 48, 47), (15, 16, 49, 48), (16, 17, 50, 49), (17, 18, 51, 50), (18, 19, 52, 51), (19, 20, 53, 52), (20, 21, 54, 53), (21, 22, 55, 54), (22, 23, 56, 55), (23, 24, 57, 56), (24, 25, 58, 57), (25, 26, 59, 58), (26, 27, 60, 59), (27, 28, 61, 60), (28, 29, 62, 61), (29, 30, 63, 62), (30, 31, 64, 63), (31, 0, 33, 64)])
me_circle.polygons.foreach_set('use_smooth', [True] * 64)
me_circle.materials.append(mat_material_005)
me_circle.use_remesh_preserve_volume = False
me_circle.use_remesh_preserve_attributes = False
me_circle.use_mirror_vertex_groups = False
me_circle.update()
me_plane = bpy.data.meshes.new('Plane')
me_plane.from_pydata([(0.3717, 0.368, 0.003524), (0.4368, 0.2888, 0.003524), (0.4851, 0.1984, 0.003524), (0.5148, 0.1003, 0.003524), (0.5249, -0.001642, 0.003524), (0.5148, -0.1036, 0.003524), (0.4851, -0.2017, 0.003524), (0.4368, -0.2921, 0.003524), (0.3717, -0.3713, 0.003524), (0.2925, -0.4363, 0.003524), (0.2021, -0.4846, 0.003524), (0.1041, -0.5144, 0.003524), (0.002086, -0.5244, 0.003524), (-0.0999, -0.5144, 0.003524), (-0.198, -0.4846, 0.003524), (-0.2884, -0.4363, 0.003524), (-0.3676, -0.3713, 0.003524), (-0.4326, -0.2921, 0.003524), (-0.4809, -0.2017, 0.003524), (-0.5106, -0.1036, 0.003524), (-0.5207, -0.001642, 0.003524), (-0.5106, 0.1003, 0.003524), (-0.4809, 0.1984, 0.003524), (-0.4326, 0.2888, 0.003524), (-0.3676, 0.368, 0.003524), (-0.2884, 0.433, 0.003524), (-0.198, 0.4813, 0.003524), (-0.0999, 0.5111, 0.003524), (0.002087, 0.5211, 0.003524), (0.1041, 0.5111, 0.003524), (0.2021, 0.4813, 0.003524), (0.2925, 0.433, 0.003524), (0.3848, 0.3811, 0.005631), (0.4522, 0.2991, 0.005631), (0.5022, 0.2055, 0.005631), (0.533, 0.104, 0.005631), (0.5434, -0.001642, 0.005631), (0.533, -0.1072, 0.005631), (0.5022, -0.2088, 0.005631), (0.4522, -0.3024, 0.005631), (0.3848, -0.3844, 0.005631), (0.3028, -0.4517, 0.005631), (0.2092, -0.5017, 0.005631), (0.1077, -0.5325, 0.005631), (0.002086, -0.5429, 0.005631), (-0.1035, -0.5325, 0.005631), (-0.2051, -0.5017, 0.005631), (-0.2986, -0.4517, 0.005631), (-0.3807, -0.3844, 0.005631), (-0.448, -0.3024, 0.005631), (-0.498, -0.2088, 0.005631), (-0.5288, -0.1072, 0.005631), (-0.5392, -0.001642, 0.005631), (-0.5288, 0.104, 0.005631), (-0.498, 0.2055, 0.005631), (-0.448, 0.2991, 0.005631), (-0.3807, 0.3811, 0.005631), (-0.2986, 0.4484, 0.005631), (-0.2051, 0.4984, 0.005631), (-0.1035, 0.5292, 0.005631), (0.002087, 0.5396, 0.005631), (0.1077, 0.5292, 0.005631), (0.2092, 0.4984, 0.005631), (0.3028, 0.4484, 0.005631), (0.4964, 0.7382, 0.006994), (0.3426, 0.8204, 0.006994), (0.1757, 0.871, 0.006994), (0.002087, 0.8881, 0.006994), (-0.1715, 0.871, 0.006994), (-0.3384, 0.8204, 0.006994), (-0.4923, 0.7382, 0.006994), (-0.6271, 0.6275, 0.006994), (-0.7377, 0.4927, 0.006994), (-0.82, 0.3389, 0.006994), (-0.8706, 0.1719, 0.006994), (-0.8877, -0.001641, 0.006994), (-0.8706, -0.1752, 0.006994), (-0.82, -0.3421, 0.006994), (-0.7377, -0.496, 0.006994), (-0.6271, -0.6308, 0.006994), (-0.4923, -0.7415, 0.006994), (-0.3384, -0.8237, 0.006994), (-0.1715, -0.8743, 0.006994), (0.002085, -0.8914, 0.006994), (0.1757, -0.8743, 0.006994), (0.3426, -0.8237, 0.006994), (0.4964, -0.7415, 0.006994), (0.6313, -0.6308, 0.006994), (0.7419, -0.496, 0.006994), (0.8241, -0.3421, 0.006994), (0.8748, -0.1752, 0.006994), (0.8919, -0.001642, 0.006994), (0.8748, 0.1719, 0.006994), (0.8241, 0.3389, 0.006994), (0.7419, 0.4927, 0.006994), (0.6313, 0.6275, 0.006994), (0.4851, 0.7212, 0.004817), (0.3348, 0.8015, 0.004817), (0.1717, 0.851, 0.004817), (0.002087, 0.8677, 0.004817), (-0.1675, 0.851, 0.004817), (-0.3306, 0.8015, 0.004817), (-0.4809, 0.7212, 0.004817), (-0.6126, 0.6131, 0.004817), (-0.7207, 0.4813, 0.004817), (-0.8011, 0.331, 0.004817), (-0.8505, 0.168, 0.004817), (-0.8672, -0.001641, 0.004817), (-0.8505, -0.1712, 0.004817), (-0.8011, -0.3343, 0.004817), (-0.7207, -0.4846, 0.004817), (-0.6126, -0.6163, 0.004817), (-0.4809, -0.7245, 0.004817), (-0.3306, -0.8048, 0.004817), (-0.1675, -0.8543, 0.004817), (0.002086, -0.871, 0.004817), (0.1717, -0.8543, 0.004817), (0.3348, -0.8048, 0.004817), (0.4851, -0.7245, 0.004817), (0.6168, -0.6163, 0.004817), (0.7249, -0.4846, 0.004817), (0.8052, -0.3343, 0.004817), (0.8547, -0.1712, 0.004817), (0.8714, -0.001642, 0.004817), (0.8547, 0.168, 0.004817), (0.8052, 0.331, 0.004817), (0.7249, 0.4813, 0.004817), (0.6168, 0.6131, 0.004817), (0.4078, 0.6056, 0.01408), (0.2815, 0.673, 0.01408), (0.1446, 0.7146, 0.01408), (0.002087, 0.7286, 0.01408), (-0.1404, 0.7146, 0.01408), (-0.2774, 0.673, 0.01408), (-0.4036, 0.6056, 0.01408), (-0.5143, 0.5147, 0.01408), (-0.6051, 0.4041, 0.01408), (-0.6726, 0.2778, 0.01408), (-0.7141, 0.1408, 0.01408), (-0.7282, -0.001641, 0.01408), (-0.7141, -0.1441, 0.01408), (-0.6726, -0.2811, 0.01408), (-0.6051, -0.4074, 0.01408), (-0.5143, -0.518, 0.01408), (-0.4036, -0.6088, 0.01408), (-0.2774, -0.6763, 0.01408), (-0.1404, -0.7179, 0.01408), (0.002086, -0.7319, 0.01408), (0.1446, -0.7179, 0.01408), (0.2815, -0.6763, 0.01408), (0.4078, -0.6088, 0.01408), (0.5185, -0.518, 0.01408), (0.6093, -0.4074, 0.01408), (0.6768, -0.2811, 0.01408), (0.7183, -0.1441, 0.01408), (0.7324, -0.001642, 0.01408), (0.7183, 0.1408, 0.01408), (0.6768, 0.2778, 0.01408), (0.6093, 0.4041, 0.01408), (0.5185, 0.5147, 0.01408), (0.4005, 0.5946, 0.01205), (0.2765, 0.6609, 0.01205), (0.142, 0.7017, 0.01205), (0.002087, 0.7155, 0.01205), (-0.1378, 0.7017, 0.01205), (-0.2723, 0.6609, 0.01205), (-0.3963, 0.5946, 0.01205), (-0.505, 0.5054, 0.01205), (-0.5942, 0.3968, 0.01205), (-0.6604, 0.2728, 0.01205), (-0.7012, 0.1383, 0.01205), (-0.715, -0.001641, 0.01205), (-0.7012, -0.1415, 0.01205), (-0.6604, -0.2761, 0.01205), (-0.5942, -0.4, 0.01205), (-0.505, -0.5087, 0.01205), (-0.3963, -0.5979, 0.01205), (-0.2723, -0.6642, 0.01205), (-0.1378, -0.705, 0.01205), (0.002086, -0.7188, 0.01205), (0.142, -0.705, 0.01205), (0.2765, -0.6642, 0.01205), (0.4005, -0.5979, 0.01205), (0.5092, -0.5087, 0.01205), (0.5983, -0.4, 0.01205), (0.6646, -0.2761, 0.01205), (0.7054, -0.1415, 0.01205), (0.7192, -0.001642, 0.01205), (0.7054, 0.1383, 0.01205), (0.6646, 0.2728, 0.01205), (0.5983, 0.3968, 0.01205), (0.5092, 0.5054, 0.01205), (0.7202, -0.008358, 0.01473), (0.7202, 0.01005, 0.01473), (0.878, -0.008469, 0.005527), (0.878, 0.01025, 0.005527), (-0.716, 0.005073, 0.01473), (-0.716, -0.01334, 0.01473), (-0.8739, 0.005185, 0.005527), (-0.8739, -0.01353, 0.005527), (0.1202, -0.71, 0.01473), (0.1383, -0.7068, 0.01473), (0.1475, -0.8655, 0.005527), (0.1659, -0.8622, 0.005527), (0.4504, -0.7543, 0.005527), (0.4341, -0.7636, 0.005527), (0.3713, -0.6177, 0.01473), (0.3553, -0.6269, 0.01473), (0.2414, -0.6787, 0.01473), (0.2587, -0.6724, 0.01473), (0.2953, -0.8271, 0.005527), (0.3128, -0.8207, 0.005527), (0.7666, -0.4293, 0.005527), (0.7573, -0.4455, 0.005527), (0.6298, -0.3506, 0.01473), (0.6206, -0.3665, 0.01473), (0.6746, -0.2536, 0.01473), (0.6809, -0.2363, 0.01473), (0.8229, -0.3076, 0.005527), (0.8293, -0.2901, 0.005527), (0.6807, -0.5556, 0.005527), (0.6687, -0.5699, 0.005527), (0.5597, -0.4543, 0.01473), (0.5479, -0.4684, 0.01473), (0.8668, -0.142, 0.005527), (0.8635, -0.1605, 0.005527), (0.7113, -0.1148, 0.01473), (0.7081, -0.133, 0.01473), (0.1334, 0.7044, 0.01473), (0.1153, 0.7076, 0.01473), (0.1609, 0.8598, 0.005527), (0.1425, 0.8631, 0.005527), (0.6655, 0.5705, 0.005527), (0.6775, 0.5562, 0.005527), (0.5447, 0.4689, 0.01473), (0.5565, 0.4548, 0.01473), (0.4688, 0.5441, 0.01473), (0.4547, 0.556, 0.01473), (0.5704, 0.665, 0.005527), (0.556, 0.677, 0.005527), (0.2905, 0.8255, 0.005527), (0.3081, 0.8191, 0.005527), (0.2367, 0.6771, 0.01473), (0.254, 0.6708, 0.01473), (0.3669, 0.6169, 0.01473), (0.351, 0.6261, 0.01473), (0.446, 0.7535, 0.005527), (0.4298, 0.7629, 0.005527), (0.6273, 0.3516, 0.01473), (0.6181, 0.3675, 0.01473), (0.7641, 0.4304, 0.005527), (0.7547, 0.4466, 0.005527), (0.8627, 0.1622, 0.005527), (0.8659, 0.1437, 0.005527), (0.7072, 0.1346, 0.01473), (0.7104, 0.1164, 0.01473), (-0.716, 0.005073, 0.01473), (-0.716, -0.01334, 0.01473), (-0.8739, 0.005185, 0.005527), (-0.8739, -0.01353, 0.005527), (-0.116, 0.7067, 0.01473), (-0.1341, 0.7035, 0.01473), (-0.1433, 0.8622, 0.005527), (-0.1617, 0.8589, 0.005527), (-0.4462, 0.751, 0.005527), (-0.43, 0.7604, 0.005527), (-0.3671, 0.6144, 0.01473), (-0.3511, 0.6236, 0.01473), (-0.2372, 0.6754, 0.01473), (-0.2545, 0.6691, 0.01473), (-0.2911, 0.8238, 0.005527), (-0.3087, 0.8174, 0.005527), (-0.7624, 0.426, 0.005527), (-0.7531, 0.4422, 0.005527), (-0.6256, 0.3473, 0.01473), (-0.6164, 0.3632, 0.01473), (-0.6766, 0.5523, 0.005527), (-0.6645, 0.5666, 0.005527), (-0.5555, 0.451, 0.01473), (-0.5437, 0.4651, 0.01473), (-0.4544, 0.5528, 0.01473), (-0.4685, 0.5409, 0.01473), (-0.5557, 0.6738, 0.005527), (-0.5701, 0.6617, 0.005527), (-0.8626, 0.1388, 0.005527), (-0.8594, 0.1572, 0.005527), (-0.7071, 0.1115, 0.01473), (-0.7039, 0.1297, 0.01473), (-0.1292, -0.7077, 0.01473), (-0.1111, -0.7109, 0.01473), (-0.1567, -0.8631, 0.005527), (-0.1383, -0.8663, 0.005527), (-0.6613, -0.5738, 0.005527), (-0.6733, -0.5595, 0.005527), (-0.5405, -0.4722, 0.01473), (-0.5523, -0.4581, 0.01473), (-0.4646, -0.5474, 0.01473), (-0.4505, -0.5593, 0.01473), (-0.5662, -0.6683, 0.005527), (-0.5519, -0.6803, 0.005527), (-0.2863, -0.8288, 0.005527), (-0.3039, -0.8224, 0.005527), (-0.2325, -0.6804, 0.01473), (-0.2498, -0.6741, 0.01473), (-0.817, -0.3124, 0.005527), (-0.8234, -0.2948, 0.005527), (-0.6687, -0.2582, 0.01473), (-0.675, -0.2409, 0.01473), (-0.6232, -0.3549, 0.01473), (-0.614, -0.3708, 0.01473), (-0.7599, -0.4337, 0.005527), (-0.7506, -0.4499, 0.005527), (-0.8585, -0.1655, 0.005527), (-0.8617, -0.147, 0.005527), (-0.7031, -0.1379, 0.01473), (-0.7063, -0.1197, 0.01473), (0.01397, -0.8776, 0.005527), (-0.004742, -0.8776, 0.005527), (0.01378, -0.7197, 0.01473), (-0.00463, -0.7197, 0.01473), (0.3978, 0.394, 0.005631), (0.4674, 0.3092, 0.005631), (0.5191, 0.2125, 0.005631), (0.5509, 0.1075, 0.005631), (0.5617, -0.001642, 0.005631), (0.5509, -0.1108, 0.005631), (0.5191, -0.2158, 0.005631), (0.4674, -0.3125, 0.005631), (0.3978, -0.3973, 0.005631), (0.313, -0.4669, 0.005631), (0.2162, -0.5186, 0.005631), (0.1113, -0.5505, 0.005631), (0.002086, -0.5612, 0.005631), (-0.1071, -0.5505, 0.005631), (-0.2121, -0.5186, 0.005631), (-0.3088, -0.4669, 0.005631), (-0.3936, -0.3973, 0.005631), (-0.4632, -0.3125, 0.005631), (-0.5149, -0.2158, 0.005631), (-0.5467, -0.1108, 0.005631), (-0.5575, -0.001642, 0.005631), (-0.5467, 0.1075, 0.005631), (-0.5149, 0.2125, 0.005631), (-0.4632, 0.3092, 0.005631), (-0.3936, 0.394, 0.005631), (-0.3088, 0.4636, 0.005631), (-0.2121, 0.5153, 0.005631), (-0.1071, 0.5472, 0.005631), (0.002087, 0.5579, 0.005631), (0.1113, 0.5472, 0.005631), (0.2162, 0.5153, 0.005631), (0.313, 0.4636, 0.005631), (0.409, 0.4053, 0.005631), (0.4806, 0.3181, 0.005631), (0.5338, 0.2186, 0.005631), (0.5666, 0.1106, 0.005631), (0.5776, -0.001642, 0.005631), (0.5666, -0.1139, 0.005631), (0.5338, -0.2219, 0.005631), (0.4806, -0.3214, 0.005631), (0.409, -0.4086, 0.005631), (0.3218, -0.4802, 0.005631), (0.2223, -0.5334, 0.005631), (0.1144, -0.5661, 0.005631), (0.002086, -0.5772, 0.005631), (-0.1102, -0.5661, 0.005631), (-0.2182, -0.5334, 0.005631), (-0.3177, -0.4802, 0.005631), (-0.4049, -0.4086, 0.005631), (-0.4765, -0.3214, 0.005631), (-0.5296, -0.2219, 0.005631), (-0.5624, -0.1139, 0.005631), (-0.5734, -0.001642, 0.005631), (-0.5624, 0.1106, 0.005631), (-0.5296, 0.2186, 0.005631), (-0.4765, 0.3181, 0.005631), (-0.4049, 0.4053, 0.005631), (-0.3177, 0.4769, 0.005631), (-0.2182, 0.5301, 0.005631), (-0.1102, 0.5628, 0.005631), (0.002087, 0.5739, 0.005631), (0.1144, 0.5628, 0.005631), (0.2223, 0.5301, 0.005631), (0.3218, 0.4769, 0.005631), (0.5243, 0.7799, 0.005631), (0.3618, 0.8668, 0.005631), (0.1855, 0.9203, 0.005631), (0.002087, 0.9384, 0.005631), (-0.1813, 0.9203, 0.005631), (-0.3576, 0.8668, 0.005631), (-0.5202, 0.7799, 0.005631), (-0.6626, 0.663, 0.005631), (-0.7795, 0.5206, 0.005631), (-0.8664, 0.3581, 0.005631), (-0.9199, 0.1817, 0.005631), (-0.9379, -0.001641, 0.005631), (-0.9199, -0.185, 0.005631), (-0.8664, -0.3614, 0.005631), (-0.7795, -0.5239, 0.005631), (-0.6626, -0.6663, 0.005631), (-0.5202, -0.7832, 0.005631), (-0.3576, -0.8701, 0.005631), (-0.1813, -0.9236, 0.005631), (0.002086, -0.9417, 0.005631), (0.1855, -0.9236, 0.005631), (0.3618, -0.8701, 0.005631), (0.5243, -0.7832, 0.005631), (0.6668, -0.6663, 0.005631), (0.7837, -0.5239, 0.005631), (0.8705, -0.3614, 0.005631), (0.924, -0.185, 0.005631), (0.9421, -0.001642, 0.005631), (0.924, 0.1817, 0.005631), (0.8705, 0.3581, 0.005631), (0.7837, 0.5206, 0.005631), (0.6668, 0.663, 0.005631), (0.5098, 0.7583, 0.005631), (0.3518, 0.8427, 0.005631), (0.1804, 0.8947, 0.005631), (0.002087, 0.9123, 0.005631), (-0.1762, 0.8947, 0.005631), (-0.3477, 0.8427, 0.005631), (-0.5057, 0.7583, 0.005631), (-0.6442, 0.6446, 0.005631), (-0.7578, 0.5061, 0.005631), (-0.8423, 0.3481, 0.005631), (-0.8943, 0.1767, 0.005631), (-0.9118, -0.001641, 0.005631), (-0.8943, -0.1799, 0.005631), (-0.8423, -0.3514, 0.005631), (-0.7578, -0.5094, 0.005631), (-0.6442, -0.6479, 0.005631), (-0.5057, -0.7616, 0.005631), (-0.3477, -0.846, 0.005631), (-0.1762, -0.898, 0.005631), (0.002086, -0.9156, 0.005631), (0.1804, -0.898, 0.005631), (0.3518, -0.846, 0.005631), (0.5098, -0.7616, 0.005631), (0.6483, -0.6479, 0.005631), (0.762, -0.5094, 0.005631), (0.8465, -0.3514, 0.005631), (0.8985, -0.1799, 0.005631), (0.916, -0.001642, 0.005631), (0.8985, 0.1767, 0.005631), (0.8465, 0.3481, 0.005631), (0.762, 0.5061, 0.005631), (0.6483, 0.6446, 0.005631), (0.05749, -0.7176, 0.01473), (0.07583, -0.716, 0.01473), (0.07114, -0.8749, 0.005527), (0.08978, -0.8732, 0.005527), (-0.6938, -0.181, 0.01473), (-0.689, -0.1988, 0.01473), (-0.8463, -0.2218, 0.005527), (-0.8414, -0.2399, 0.005527), (-0.7091, -0.5138, 0.005527), (-0.7199, -0.4985, 0.005527), (-0.5799, -0.4231, 0.01473), (-0.5905, -0.408, 0.01473), (-0.6521, -0.2991, 0.01473), (-0.6443, -0.3157, 0.01473), (-0.7952, -0.3657, 0.005527), (-0.7873, -0.3826, 0.005527), (-0.1907, -0.6936, 0.01473), (-0.173, -0.6983, 0.01473), (-0.2317, -0.846, 0.005527), (-0.2136, -0.8508, 0.005527), (-0.5109, -0.5047, 0.01473), (-0.4979, -0.5177, 0.01473), (-0.6226, -0.6162, 0.005527), (-0.6094, -0.6295, 0.005527), (-0.0629, -0.8753, 0.005527), (-0.08155, -0.8737, 0.005527), (-0.04934, -0.718, 0.01473), (-0.06768, -0.7164, 0.01473), (-0.7132, 0.06761, 0.01473), (-0.7148, 0.04927, 0.01473), (-0.8704, 0.08148, 0.005527), (-0.872, 0.06284, 0.005527), (-0.6262, 0.6093, 0.005527), (-0.613, 0.6225, 0.005527), (-0.5144, 0.4978, 0.01473), (-0.5014, 0.5109, 0.01473), (-0.5828, 0.4157, 0.01473), (-0.5933, 0.4006, 0.01473), (-0.712, 0.5063, 0.005527), (-0.7228, 0.491, 0.005527), (-0.3794, 0.7872, 0.005527), (-0.3624, 0.7951, 0.005527), (-0.3125, 0.6442, 0.01473), (-0.2958, 0.652, 0.01473), (-0.4048, 0.5904, 0.01473), (-0.4199, 0.5799, 0.01473), (-0.4952, 0.7198, 0.005527), (-0.5106, 0.709, 0.005527), (-0.2366, 0.8414, 0.005527), (-0.2185, 0.8462, 0.005527), (-0.1956, 0.6889, 0.01473), (-0.1778, 0.6937, 0.01473), (-0.87, -0.08985, 0.005527), (-0.8716, -0.07121, 0.005527), (-0.7127, -0.0759, 0.01473), (-0.7144, -0.05756, 0.01473), (0.7123, 0.5105, 0.005527), (0.723, 0.4952, 0.005527), (0.5831, 0.4198, 0.01473), (0.5937, 0.4047, 0.01473), (0.361, 0.7972, 0.005527), (0.378, 0.7893, 0.005527), (0.2945, 0.6541, 0.01473), (0.3112, 0.6463, 0.01473), (0.1939, 0.6902, 0.01473), (0.1762, 0.695, 0.01473), (0.2349, 0.8427, 0.005527), (0.2168, 0.8475, 0.005527), (0.4943, 0.7227, 0.005527), (0.5096, 0.7119, 0.005527), (0.4039, 0.5933, 0.01473), (0.419, 0.5827, 0.01473), (0.5141, 0.5014, 0.01473), (0.5011, 0.5144, 0.01473), (0.6258, 0.6129, 0.005527), (0.6126, 0.6261, 0.005527), (0.7164, -0.07094, 0.01473), (0.718, -0.0526, 0.01473), (0.8736, -0.08481, 0.005527), (0.8752, -0.06616, 0.005527), (0.586, -0.419, 0.01473), (0.5965, -0.404, 0.01473), (0.7152, -0.5097, 0.005527), (0.7259, -0.4943, 0.005527), (0.8508, -0.2169, 0.005527), (0.8459, -0.235, 0.005527), (0.6982, -0.1762, 0.01473), (0.6935, -0.194, 0.01473), (0.6496, -0.3112, 0.01473), (0.6574, -0.2945, 0.01473), (0.7926, -0.378, 0.005527), (0.8005, -0.3611, 0.005527), (0.3826, -0.7905, 0.005527), (0.3656, -0.7984, 0.005527), (0.3157, -0.6475, 0.01473), (0.299, -0.6553, 0.01473), (0.2398, -0.8447, 0.005527), (0.2217, -0.8495, 0.005527), (0.1987, -0.6923, 0.01473), (0.181, -0.697, 0.01473), (-0.87, -0.08985, 0.005527), (-0.8716, -0.07121, 0.005527), (-0.7127, -0.0759, 0.01473), (-0.7144, -0.05756, 0.01473), (0.8732, 0.08652, 0.005527), (0.8748, 0.06788, 0.005527), (0.7159, 0.07257, 0.01473), (0.7175, 0.05423, 0.01473)], [], [(1, 0, 32, 33), (2, 1, 33, 34), (3, 2, 34, 35), (4, 3, 35, 36), (5, 4, 36, 37), (6, 5, 37, 38), (7, 6, 38, 39), (8, 7, 39, 40), (9, 8, 40, 41), (10, 9, 41, 42), (11, 10, 42, 43), (12, 11, 43, 44), (13, 12, 44, 45), (14, 13, 45, 46), (15, 14, 46, 47), (16, 15, 47, 48), (17, 16, 48, 49), (18, 17, 49, 50), (19, 18, 50, 51), (20, 19, 51, 52), (21, 20, 52, 53), (22, 21, 53, 54), (23, 22, 54, 55), (24, 23, 55, 56), (25, 24, 56, 57), (26, 25, 57, 58), (27, 26, 58, 59), (28, 27, 59, 60), (29, 28, 60, 61), (30, 29, 61, 62), (31, 30, 62, 63), (31, 0, 32, 63), (96, 127, 95, 64), (96, 97, 65, 64), (97, 98, 66, 65), (98, 99, 67, 66), (99, 100, 68, 67), (100, 101, 69, 68), (101, 102, 70, 69), (102, 103, 71, 70), (103, 104, 72, 71), (104, 105, 73, 72), (105, 106, 74, 73), (106, 107, 75, 74), (107, 108, 76, 75), (108, 109, 77, 76), (109, 110, 78, 77), (110, 111, 79, 78), (111, 112, 80, 79), (112, 113, 81, 80), (113, 114, 82, 81), (114, 115, 83, 82), (115, 116, 84, 83), (116, 117, 85, 84), (117, 118, 86, 85), (118, 119, 87, 86), (119, 120, 88, 87), (120, 121, 89, 88), (121, 122, 90, 89), (122, 123, 91, 90), (123, 124, 92, 91), (124, 125, 93, 92), (125, 126, 94, 93), (126, 127, 95, 94), (160, 191, 159, 128), (160, 161, 129, 128), (161, 162, 130, 129), (162, 163, 131, 130), (163, 164, 132, 131), (164, 165, 133, 132), (165, 166, 134, 133), (166, 167, 135, 134), (167, 168, 136, 135), (168, 169, 137, 136), (169, 170, 138, 137), (170, 171, 139, 138), (171, 172, 140, 139), (172, 173, 141, 140), (173, 174, 142, 141), (174, 175, 143, 142), (175, 176, 144, 143), (176, 177, 145, 144), (177, 178, 146, 145), (178, 179, 147, 146), (179, 180, 148, 147), (180, 181, 149, 148), (181, 182, 150, 149), (182, 183, 151, 150), (183, 184, 152, 151), (184, 185, 153, 152), (185, 186, 154, 153), (186, 187, 155, 154), (187, 188, 156, 155), (188, 189, 157, 156), (189, 190, 158, 157), (190, 191, 159, 158), (192, 193, 195, 194), (196, 197, 199, 198), (200, 201, 203, 202), (207, 206, 204, 205), (208, 209, 211, 210), (215, 214, 212, 213), (216, 217, 219, 218), (223, 222, 220, 221), (227, 226, 224, 225), (228, 229, 231, 230), (235, 234, 232, 233), (236, 237, 239, 238), (243, 242, 240, 241), (244, 245, 247, 246), (248, 249, 251, 250), (255, 254, 252, 253), (256, 257, 259, 258), (260, 261, 263, 262), (267, 266, 264, 265), (268, 269, 271, 270), (275, 274, 272, 273), (279, 278, 276, 277), (280, 281, 283, 282), (287, 286, 284, 285), (288, 289, 291, 290), (295, 294, 292, 293), (296, 297, 299, 298), (303, 302, 300, 301), (307, 306, 304, 305), (308, 309, 311, 310), (315, 314, 312, 313), (319, 318, 316, 317), (321, 320, 352, 353), (322, 321, 353, 354), (323, 322, 354, 355), (324, 323, 355, 356), (325, 324, 356, 357), (326, 325, 357, 358), (327, 326, 358, 359), (328, 327, 359, 360), (329, 328, 360, 361), (330, 329, 361, 362), (331, 330, 362, 363), (332, 331, 363, 364), (333, 332, 364, 365), (334, 333, 365, 366), (335, 334, 366, 367), (336, 335, 367, 368), (337, 336, 368, 369), (338, 337, 369, 370), (339, 338, 370, 371), (340, 339, 371, 372), (341, 340, 372, 373), (342, 341, 373, 374), (343, 342, 374, 375), (344, 343, 375, 376), (345, 344, 376, 377), (346, 345, 377, 378), (347, 346, 378, 379), (348, 347, 379, 380), (349, 348, 380, 381), (350, 349, 381, 382), (351, 350, 382, 383), (351, 320, 352, 383), (416, 447, 415, 384), (416, 417, 385, 384), (417, 418, 386, 385), (418, 419, 387, 386), (419, 420, 388, 387), (420, 421, 389, 388), (421, 422, 390, 389), (422, 423, 391, 390), (423, 424, 392, 391), (424, 425, 393, 392), (425, 426, 394, 393), (426, 427, 395, 394), (427, 428, 396, 395), (428, 429, 397, 396), (429, 430, 398, 397), (430, 431, 399, 398), (431, 432, 400, 399), (432, 433, 401, 400), (433, 434, 402, 401), (434, 435, 403, 402), (435, 436, 404, 403), (436, 437, 405, 404), (437, 438, 406, 405), (438, 439, 407, 406), (439, 440, 408, 407), (440, 441, 409, 408), (441, 442, 410, 409), (442, 443, 411, 410), (443, 444, 412, 411), (444, 445, 413, 412), (445, 446, 414, 413), (446, 447, 415, 414), (448, 449, 451, 450), (452, 453, 455, 454), (459, 458, 456, 457), (460, 461, 463, 462), (464, 465, 467, 466), (468, 469, 471, 470), (475, 474, 472, 473), (476, 477, 479, 478), (483, 482, 480, 481), (484, 485, 487, 486), (491, 490, 488, 489), (492, 493, 495, 494), (499, 498, 496, 497), (503, 502, 500, 501), (507, 506, 504, 505), (511, 510, 508, 509), (512, 513, 515, 514), (519, 518, 516, 517), (520, 521, 523, 522), (524, 525, 527, 526), (528, 529, 531, 530), (535, 534, 532, 533), (536, 537, 539, 538), (543, 542, 540, 541), (547, 546, 544, 545), (551, 550, 548, 549), (555, 554, 552, 553)])
me_plane.materials.append(mat_material_003)
me_plane.use_remesh_preserve_volume = False
me_plane.use_remesh_preserve_attributes = False
me_plane.use_mirror_vertex_groups = False
me_plane.update()
me_cylinder = bpy.data.meshes.new('Cylinder')
me_cylinder.from_pydata([(0.7071, 0.7071, -0.2791), (0.8315, 0.5556, -0.2791), (0.9239, 0.3827, -0.2791), (0.9808, 0.1951, -0.2791), (1.0, 7.55e-08, -0.2791), (0.9808, -0.1951, -0.2791), (0.9239, -0.3827, -0.2791), (0.8315, -0.5556, -0.2791), (0.7071, -0.7071, -0.2791), (0.5556, -0.8315, -0.2791), (0.3827, -0.9239, -0.2791), (0.1951, -0.9808, -0.2791), (-3.258e-07, -1.0, -0.2791), (-0.1951, -0.9808, -0.2791), (-0.3827, -0.9239, -0.2791), (-0.5556, -0.8315, -0.2791), (-0.7071, -0.7071, -0.2791), (-0.8315, -0.5556, -0.2791), (-0.9239, -0.3827, -0.2791), (-0.9808, -0.1951, -0.2791), (-1.0, 9.656e-07, -0.2791), (-0.9808, 0.1951, -0.2791), (-0.9239, 0.3827, -0.2791), (-0.8315, 0.5556, -0.2791), (-0.7071, 0.7071, -0.2791), (-0.5556, 0.8315, -0.2791), (-0.3827, 0.9239, -0.2791), (-0.1951, 0.9808, -0.2791), (1.605e-06, 1.0, -0.2791), (0.1951, 0.9808, -0.2791), (0.3827, 0.9239, -0.2791), (0.5556, 0.8315, -0.2791), (0.7071, 0.7071, 0.05501), (0.8315, 0.5556, 0.05501), (0.9239, 0.3827, 0.05501), (0.9808, 0.1951, 0.05501), (1.0, -2.245e-06, 0.05501), (0.9808, -0.1951, 0.05501), (0.9239, -0.3827, 0.05501), (0.8315, -0.5556, 0.05501), (0.7071, -0.7071, 0.05501), (0.5556, -0.8315, 0.05501), (0.3827, -0.9239, 0.05501), (0.1951, -0.9808, 0.05501), (9.298e-07, -1.0, 0.05501), (-0.1951, -0.9808, 0.05501), (-0.3827, -0.9239, 0.05501), (-0.5556, -0.8315, 0.05501), (-0.7071, -0.7071, 0.05501), (-0.8315, -0.5556, 0.05501), (-0.9239, -0.3827, 0.05501), (-0.9808, -0.1951, 0.05501), (-1.0, -4.105e-06, 0.05501), (-0.9808, 0.1951, 0.05501), (-0.9239, 0.3827, 0.05501), (-0.8315, 0.5556, 0.05501), (-0.7071, 0.7071, 0.05501), (-0.5556, 0.8315, 0.05501), (-0.3827, 0.9239, 0.05501), (-0.1951, 0.9808, 0.05501), (-7.28e-06, 1.0, 0.05501), (0.1951, 0.9808, 0.05501), (0.3827, 0.9239, 0.05501), (0.5556, 0.8315, 0.05501), (0.0, 0.0, -0.2791), (0.6313, 0.6313, 0.05501), (0.7423, 0.496, 0.05501), (0.8248, 0.3417, 0.05501), (0.8756, 0.1742, 0.05501), (0.8928, -2.157e-06, 0.05501), (0.8756, -0.1742, 0.05501), (0.8248, -0.3417, 0.05501), (0.7423, -0.496, 0.05501), (0.6313, -0.6313, 0.05501), (0.496, -0.7423, 0.05501), (0.3417, -0.8248, 0.05501), (0.1742, -0.8756, 0.05501), (6.83e-07, -0.8928, 0.05501), (-0.1742, -0.8756, 0.05501), (-0.3417, -0.8248, 0.05501), (-0.496, -0.7423, 0.05501), (-0.6313, -0.6313, 0.05501), (-0.7423, -0.496, 0.05501), (-0.8248, -0.3417, 0.05501), (-0.8756, -0.1742, 0.05501), (-0.8928, -3.818e-06, 0.05501), (-0.8756, 0.1742, 0.05501), (-0.8248, 0.3417, 0.05501), (-0.7423, 0.496, 0.05501), (-0.6313, 0.6313, 0.05501), (-0.496, 0.7423, 0.05501), (-0.3417, 0.8248, 0.05501), (-0.1742, 0.8756, 0.05501), (-6.646e-06, 0.8928, 0.05501), (0.1742, 0.8756, 0.05501), (0.3417, 0.8248, 0.05501), (0.496, 0.7423, 0.05501), (0.6313, 0.6313, 0.001609), (0.7423, 0.496, 0.001609), (0.8248, 0.3417, 0.001609), (0.8756, 0.1742, 0.001609), (0.8928, -2.157e-06, 0.001609), (0.8756, -0.1742, 0.001609), (0.8248, -0.3417, 0.001609), (0.7423, -0.496, 0.001609), (0.6313, -0.6313, 0.001609), (0.496, -0.7423, 0.001609), (0.3417, -0.8248, 0.001609), (0.1742, -0.8756, 0.001609), (6.83e-07, -0.8928, 0.001609), (-0.1742, -0.8756, 0.001609), (-0.3417, -0.8248, 0.001609), (-0.496, -0.7423, 0.001609), (-0.6313, -0.6313, 0.001609), (-0.7423, -0.496, 0.001609), (-0.8248, -0.3417, 0.001609), (-0.8756, -0.1742, 0.001609), (-0.8928, -3.818e-06, 0.001609), (-0.8756, 0.1742, 0.001609), (-0.8248, 0.3417, 0.001609), (-0.7423, 0.496, 0.001609), (-0.6313, 0.6313, 0.001609), (-0.496, 0.7423, 0.001609), (-0.3417, 0.8248, 0.001609), (-0.1742, 0.8756, 0.001609), (-6.646e-06, 0.8928, 0.001609), (0.1742, 0.8756, 0.001609), (0.3417, 0.8248, 0.001609), (0.496, 0.7423, 0.001609), (0.6531, 0.6531, -0.05179), (0.768, 0.5132, -0.05179), (0.8533, 0.3535, -0.05179), (0.9059, 0.1802, -0.05179), (0.9237, -2.18e-06, -0.05179), (0.9059, -0.1802, -0.05179), (0.8533, -0.3535, -0.05179), (0.768, -0.5132, -0.05179), (0.6531, -0.6531, -0.05179), (0.5132, -0.768, -0.05179), (0.3535, -0.8533, -0.05179), (0.1802, -0.9059, -0.05179), (7.529e-07, -0.9237, -0.05179), (-0.1802, -0.9059, -0.05179), (-0.3535, -0.8533, -0.05179), (-0.5132, -0.768, -0.05179), (-0.6531, -0.6531, -0.05179), (-0.768, -0.5132, -0.05179), (-0.8533, -0.3535, -0.05179), (-0.9059, -0.1802, -0.05179), (-0.9237, -3.898e-06, -0.05179), (-0.9059, 0.1802, -0.05179), (-0.8533, 0.3535, -0.05179), (-0.768, 0.5131, -0.05179), (-0.6531, 0.6531, -0.05179), (-0.5132, 0.768, -0.05179), (-0.3535, 0.8533, -0.05179), (-0.1802, 0.9059, -0.05179), (-6.83e-06, 0.9237, -0.05179), (0.1802, 0.9059, -0.05179), (0.3535, 0.8533, -0.05179), (0.5131, 0.768, -0.05179), (0.7827, 0.523, -0.2168), (0.6656, 0.6656, -0.2168), (0.8697, 0.3602, -0.2168), (0.9233, 0.1836, -0.2168), (0.9413, -2.194e-06, -0.2168), (0.9233, -0.1836, -0.2168), (0.8697, -0.3602, -0.2168), (0.7827, -0.523, -0.2168), (0.6656, -0.6656, -0.2168), (0.523, -0.7827, -0.2168), (0.3602, -0.8697, -0.2168), (0.1836, -0.9233, -0.2168), (7.94e-07, -0.9413, -0.2168), (-0.1836, -0.9233, -0.2168), (-0.3602, -0.8697, -0.2168), (-0.523, -0.7827, -0.2168), (-0.6656, -0.6656, -0.2168), (-0.7827, -0.523, -0.2168), (-0.8697, -0.3602, -0.2168), (-0.9233, -0.1837, -0.2168), (-0.9413, -3.945e-06, -0.2168), (-0.9233, 0.1836, -0.2168), (-0.8697, 0.3602, -0.2168), (-0.7827, 0.523, -0.2168), (-0.6656, 0.6656, -0.2168), (-0.523, 0.7827, -0.2168), (-0.3602, 0.8697, -0.2168), (-0.1837, 0.9233, -0.2168), (-6.934e-06, 0.9413, -0.2168), (0.1836, 0.9233, -0.2168), (0.3602, 0.8697, -0.2168), (0.523, 0.7827, -0.2168), (0.7657, 0.5116, -0.23), (0.6512, 0.6512, -0.23), (0.8508, 0.3524, -0.23), (0.9032, 0.1797, -0.23), (0.9209, -2.178e-06, -0.23), (0.9032, -0.1797, -0.23), (0.8508, -0.3524, -0.23), (0.7657, -0.5116, -0.23), (0.6512, -0.6512, -0.23), (0.5116, -0.7657, -0.23), (0.3524, -0.8508, -0.23), (0.1797, -0.9032, -0.23), (7.465e-07, -0.9209, -0.23), (-0.1797, -0.9032, -0.23), (-0.3524, -0.8508, -0.23), (-0.5116, -0.7657, -0.23), (-0.6512, -0.6512, -0.23), (-0.7657, -0.5116, -0.23), (-0.8508, -0.3524, -0.23), (-0.9032, -0.1797, -0.23), (-0.9209, -3.891e-06, -0.23), (-0.9032, 0.1796, -0.23), (-0.8508, 0.3524, -0.23), (-0.7657, 0.5116, -0.23), (-0.6512, 0.6511, -0.23), (-0.5116, 0.7657, -0.23), (-0.3524, 0.8508, -0.23), (-0.1797, 0.9032, -0.23), (-6.813e-06, 0.9209, -0.23), (0.1796, 0.9032, -0.23), (0.3524, 0.8508, -0.23), (0.5116, 0.7657, -0.23), (-1.371e-06, -1.445e-06, -0.2406), (0.1607, 1.089, -0.1625), (0.1607, 0.9617, -0.1625), (-0.1565, 0.9617, -0.1625), (-0.1565, 1.089, -0.1625), (0.1607, 1.089, 0.03363), (0.1607, 0.9617, 0.03363), (-0.1565, 0.9617, 0.03363), (-0.1565, 1.089, 0.03363), (-0.1565, -0.9622, 0.03363), (-0.1565, -1.09, 0.03363), (0.1607, -1.09, 0.03363), (0.1607, -0.9622, 0.03363), (-0.1565, -0.9622, -0.1625), (-0.1565, -1.09, -0.1625), (0.1607, -1.09, -0.1625), (0.1607, -0.9622, -0.1625)], [], [(64, 0, 1), (64, 1, 2), (64, 2, 3), (64, 3, 4), (64, 4, 5), (64, 5, 6), (64, 6, 7), (64, 7, 8), (64, 8, 9), (64, 9, 10), (64, 10, 11), (64, 11, 12), (64, 12, 13), (64, 13, 14), (64, 14, 15), (64, 15, 16), (64, 16, 17), (64, 17, 18), (64, 18, 19), (64, 19, 20), (64, 20, 21), (64, 21, 22), (64, 22, 23), (64, 23, 24), (64, 24, 25), (64, 25, 26), (64, 26, 27), (64, 27, 28), (64, 28, 29), (64, 29, 30), (64, 30, 31), (31, 0, 64), (0, 32, 33, 1), (1, 33, 34, 2), (2, 34, 35, 3), (3, 35, 36, 4), (4, 36, 37, 5), (5, 37, 38, 6), (6, 38, 39, 7), (7, 39, 40, 8), (8, 40, 41, 9), (9, 41, 42, 10), (10, 42, 43, 11), (11, 43, 44, 12), (12, 44, 45, 13), (13, 45, 46, 14), (14, 46, 47, 15), (15, 47, 48, 16), (16, 48, 49, 17), (17, 49, 50, 18), (18, 50, 51, 19), (19, 51, 52, 20), (20, 52, 53, 21), (21, 53, 54, 22), (22, 54, 55, 23), (23, 55, 56, 24), (24, 56, 57, 25), (25, 57, 58, 26), (26, 58, 59, 27), (27, 59, 60, 28), (28, 60, 61, 29), (29, 61, 62, 30), (30, 62, 63, 31), (32, 0, 31, 63), (33, 32, 65, 66), (34, 33, 66, 67), (35, 34, 67, 68), (36, 35, 68, 69), (37, 36, 69, 70), (38, 37, 70, 71), (39, 38, 71, 72), (40, 39, 72, 73), (41, 40, 73, 74), (42, 41, 74, 75), (43, 42, 75, 76), (44, 43, 76, 77), (45, 44, 77, 78), (46, 45, 78, 79), (47, 46, 79, 80), (48, 47, 80, 81), (49, 48, 81, 82), (50, 49, 82, 83), (51, 50, 83, 84), (52, 51, 84, 85), (53, 52, 85, 86), (54, 53, 86, 87), (55, 54, 87, 88), (56, 55, 88, 89), (57, 56, 89, 90), (58, 57, 90, 91), (59, 58, 91, 92), (60, 59, 92, 93), (61, 60, 93, 94), (62, 61, 94, 95), (63, 62, 95, 96), (32, 63, 96, 65), (66, 65, 97, 98), (67, 66, 98, 99), (68, 67, 99, 100), (69, 68, 100, 101), (70, 69, 101, 102), (71, 70, 102, 103), (72, 71, 103, 104), (73, 72, 104, 105), (74, 73, 105, 106), (75, 74, 106, 107), (76, 75, 107, 108), (77, 76, 108, 109), (78, 77, 109, 110), (79, 78, 110, 111), (80, 79, 111, 112), (81, 80, 112, 113), (82, 81, 113, 114), (83, 82, 114, 115), (84, 83, 115, 116), (85, 84, 116, 117), (86, 85, 117, 118), (87, 86, 118, 119), (88, 87, 119, 120), (89, 88, 120, 121), (90, 89, 121, 122), (91, 90, 122, 123), (92, 91, 123, 124), (93, 92, 124, 125), (94, 93, 125, 126), (95, 94, 126, 127), (96, 95, 127, 128), (65, 96, 128, 97), (98, 97, 129, 130), (99, 98, 130, 131), (100, 99, 131, 132), (101, 100, 132, 133), (102, 101, 133, 134), (103, 102, 134, 135), (104, 103, 135, 136), (105, 104, 136, 137), (106, 105, 137, 138), (107, 106, 138, 139), (108, 107, 139, 140), (109, 108, 140, 141), (110, 109, 141, 142), (111, 110, 142, 143), (112, 111, 143, 144), (113, 112, 144, 145), (114, 113, 145, 146), (115, 114, 146, 147), (116, 115, 147, 148), (117, 116, 148, 149), (118, 117, 149, 150), (119, 118, 150, 151), (120, 119, 151, 152), (121, 120, 152, 153), (122, 121, 153, 154), (123, 122, 154, 155), (124, 123, 155, 156), (125, 124, 156, 157), (126, 125, 157, 158), (127, 126, 158, 159), (128, 127, 159, 160), (97, 128, 160, 129), (130, 129, 162, 161), (131, 130, 161, 163), (132, 131, 163, 164), (133, 132, 164, 165), (134, 133, 165, 166), (135, 134, 166, 167), (136, 135, 167, 168), (137, 136, 168, 169), (138, 137, 169, 170), (139, 138, 170, 171), (140, 139, 171, 172), (141, 140, 172, 173), (142, 141, 173, 174), (143, 142, 174, 175), (144, 143, 175, 176), (145, 144, 176, 177), (146, 145, 177, 178), (147, 146, 178, 179), (148, 147, 179, 180), (149, 148, 180, 181), (150, 149, 181, 182), (151, 150, 182, 183), (152, 151, 183, 184), (153, 152, 184, 185), (154, 153, 185, 186), (155, 154, 186, 187), (156, 155, 187, 188), (157, 156, 188, 189), (158, 157, 189, 190), (159, 158, 190, 191), (160, 159, 191, 192), (129, 160, 192, 162), (161, 162, 194, 193), (163, 161, 193, 195), (164, 163, 195, 196), (165, 164, 196, 197), (166, 165, 197, 198), (167, 166, 198, 199), (168, 167, 199, 200), (169, 168, 200, 201), (170, 169, 201, 202), (171, 170, 202, 203), (172, 171, 203, 204), (173, 172, 204, 205), (174, 173, 205, 206), (175, 174, 206, 207), (176, 175, 207, 208), (177, 176, 208, 209), (178, 177, 209, 210), (179, 178, 210, 211), (180, 179, 211, 212), (181, 180, 212, 213), (182, 181, 213, 214), (183, 182, 214, 215), (184, 183, 215, 216), (185, 184, 216, 217), (186, 185, 217, 218), (187, 186, 218, 219), (188, 187, 219, 220), (189, 188, 220, 221), (190, 189, 221, 222), (191, 190, 222, 223), (192, 191, 223, 224), (162, 192, 224, 194), (193, 194, 225), (195, 193, 225), (196, 195, 225), (197, 196, 225), (198, 197, 225), (199, 198, 225), (200, 199, 225), (201, 200, 225), (202, 201, 225), (203, 202, 225), (204, 203, 225), (205, 204, 225), (206, 205, 225), (207, 206, 225), (208, 207, 225), (209, 208, 225), (210, 209, 225), (211, 210, 225), (212, 211, 225), (213, 212, 225), (214, 213, 225), (215, 214, 225), (216, 215, 225), (217, 216, 225), (218, 217, 225), (219, 218, 225), (220, 219, 225), (221, 220, 225), (222, 221, 225), (223, 222, 225), (224, 223, 225), (194, 224, 225), (228, 229, 226, 227), (230, 233, 232, 231), (226, 230, 231, 227), (227, 231, 232, 228), (228, 232, 233, 229), (229, 233, 230, 226), (238, 234, 237, 241), (239, 235, 234, 238), (240, 236, 235, 239), (241, 237, 236, 240), (237, 234, 235, 236), (239, 238, 241, 240)])
me_cylinder.materials.append(mat_material_001)
me_cylinder.use_remesh_preserve_volume = False
me_cylinder.use_remesh_preserve_attributes = False
me_cylinder.use_mirror_vertex_groups = False
me_cylinder.update()

# ---- objects
ob_lamp_002 = bpy.data.objects.new('Lamp.002', light_spot_002)
ob_plane_001 = bpy.data.objects.new('Plane.001', me_plane_002)
ob_cylinder_001 = bpy.data.objects.new('Cylinder.001', me_cylinder_003)
ob_object = bpy.data.objects.new('Object', me_plane_001)
ob_circle = bpy.data.objects.new('Circle', me_circle)
ob_lamp_001 = bpy.data.objects.new('Lamp.001', light_spot_001)
ob_plane = bpy.data.objects.new('Plane', me_plane)
ob_cylinder = bpy.data.objects.new('Cylinder', me_cylinder)
ob_lamp = bpy.data.objects.new('Lamp', light_spot)
ob_camera = bpy.data.objects.new('Camera', cam_camera)

# ---- transforms, parenting, visibility, modifiers, constraints
ob_lamp_002.location = (-2.87, -10.55, 20.34)
ob_lamp_002.rotation_euler = (0.6503, 0.05522, 1.866)
ob_lamp_002.lock_rotations_4d = False
ob_lamp_002.empty_display_type = 'ARROWS'
ob_lamp_002.color = (0.0, 0.0, 0.0, 0.0)
ob_lamp_002.lineart.crease_threshold = 0.0
ob_plane_001.location = (0.002086, -0.001642, -0.2107)
ob_plane_001.rotation_euler = (0.0, -0.0, -0.2967)
ob_plane_001.lock_rotations_4d = False
ob_plane_001.empty_display_type = 'ARROWS'
ob_plane_001.lineart.crease_threshold = 0.0
ob_cylinder_001.location = (0.0, -0.0003377, -0.2154)
ob_cylinder_001.lock_rotations_4d = False
ob_cylinder_001.empty_display_type = 'ARROWS'
ob_cylinder_001.lineart.crease_threshold = 0.0
ob_object.location = (0.0004889, 0.0004785, -0.1907)
ob_object.rotation_euler = (0.0, -0.0, -0.2424)
ob_object.lock_rotations_4d = False
ob_object.empty_display_type = 'ARROWS'
ob_object.color = (0.0, 0.0, 0.0, 1.0)
ob_object.lineart.crease_threshold = 0.0
_m = ob_object.modifiers.new('Subsurf.001', 'SUBSURF')
_m.uv_smooth = 'PRESERVE_CORNERS'
_m.quality = 2
_m.subdivision_type = 'SIMPLE'
_m.show_only_control_edges = False
_m = ob_object.modifiers.new('Subsurf', 'SUBSURF')
_m.uv_smooth = 'PRESERVE_CORNERS'
_m.quality = 2
_m.show_only_control_edges = False
_m.use_creases = False
ob_circle.location = (0.002086, -0.001642, -0.02428)
ob_circle.lock_rotations_4d = False
ob_circle.empty_display_type = 'ARROWS'
ob_circle.color = (0.0, 0.0, 0.0, 1.0)
ob_circle.lineart.crease_threshold = 0.0
_m = ob_circle.modifiers.new('Subsurf', 'SUBSURF')
_m.uv_smooth = 'PRESERVE_CORNERS'
_m.quality = 1
_m.render_levels = 1
_m.show_only_control_edges = False
ob_lamp_001.location = (-3.513, 1.994, 2.409)
ob_lamp_001.rotation_euler = (0.6503, 0.05522, 1.866)
ob_lamp_001.lock_rotations_4d = False
ob_lamp_001.empty_display_type = 'ARROWS'
ob_lamp_001.color = (0.0, 0.0, 0.0, 0.0)
ob_lamp_001.lineart.crease_threshold = 0.0
ob_plane.location = (0.0, 0.0, -0.2163)
ob_plane.lock_rotations_4d = False
ob_plane.empty_display_type = 'ARROWS'
ob_plane.color = (0.0, 0.0, 0.0, 1.0)
ob_plane.lineart.crease_threshold = 0.0
ob_cylinder.location = (0.0, 0.0, 0.0)
ob_cylinder.lock_rotations_4d = False
ob_cylinder.empty_display_type = 'ARROWS'
ob_cylinder.color = (0.0, 0.0, 0.0, 1.0)
ob_cylinder.lineart.crease_threshold = 0.0
_m = ob_cylinder.modifiers.new('Subsurf.001', 'SUBSURF')
_m.uv_smooth = 'PRESERVE_CORNERS'
_m.quality = 1
_m.subdivision_type = 'SIMPLE'
_m.render_levels = 1
_m.show_only_control_edges = False
_m = ob_cylinder.modifiers.new('Subsurf', 'SUBSURF')
_m.uv_smooth = 'PRESERVE_CORNERS'
_m.quality = 1
_m.render_levels = 1
_m.show_only_control_edges = False
_m.use_creases = False
ob_lamp.location = (-2.394, 3.855, 1.965)
ob_lamp.rotation_euler = (0.6503, 0.05522, 1.866)
ob_lamp.lock_rotations_4d = False
ob_lamp.empty_display_type = 'ARROWS'
ob_lamp.color = (0.0, 0.0, 0.0, 0.0)
ob_lamp.lineart.crease_threshold = 0.0
ob_camera.location = (0.02114, -1.003, 2.773)
ob_camera.rotation_euler = (0.3111, -2.302e-17, 6.168e-18)
ob_camera.lock_rotations_4d = False
ob_camera.empty_display_type = 'ARROWS'
ob_camera.color = (0.0, 0.0, 0.0, 0.0)
ob_camera.display_type = 'WIRE'
ob_camera.lineart.crease_threshold = 0.0

# ---- collection membership
col_collection_1.objects.link(ob_lamp_002)
col_collection_1.objects.link(ob_plane_001)
col_collection_1.objects.link(ob_cylinder_001)
col_collection_1.objects.link(ob_object)
col_collection_1.objects.link(ob_circle)
col_collection_1.objects.link(ob_lamp_001)
col_collection_1.objects.link(ob_plane)
col_collection_1.objects.link(ob_cylinder)
col_collection_1.objects.link(ob_lamp)
col_collection_1.objects.link(ob_camera)

# ---- scene / render settings (as saved in the file)
scene.camera = ob_camera
scene.frame_start = 1; scene.frame_end = 1; scene.frame_set(1)
scene.render.engine = 'BLENDER_EEVEE_NEXT'
scene.render.image_settings.compression = 90
scene.render.resolution_x = 200
scene.render.resolution_y = 200
scene.render.pixel_aspect_x = 100.0
scene.render.pixel_aspect_y = 100.0
scene.render.fps = 25
scene.render.dither_intensity = 0.0
scene.render.use_compositing = False
scene.render.use_sequencer = False
scene.render.bake_margin = 2
scene.render.bake_bias = 0.0
scene.render.use_stamp_time = False
scene.render.use_stamp_date = False
scene.render.use_stamp_frame = False
scene.render.use_stamp_camera = False
scene.render.use_stamp_scene = False
scene.render.use_stamp_filename = False
scene.render.use_stamp_render_time = False
scene.render.stamp_font_size = 0
scene.cycles.use_denoising = False
scene.cycles.samples = 10
scene.cycles.sampling_pattern = 'TABULATED_SOBOL'
scene.cycles.light_sampling_threshold = 0.0
scene.cycles.use_adaptive_sampling = False
scene.cycles.use_light_tree = False
scene.cycles.blur_glossy = 0.0
scene.cycles.volume_bounces = 1
scene.cycles.pixel_filter_type = 'GAUSSIAN'
scene.cycles.sample_clamp_indirect = 0.0
scene.view_settings.view_transform = 'Raw'
bpy.context.view_layer.update()
